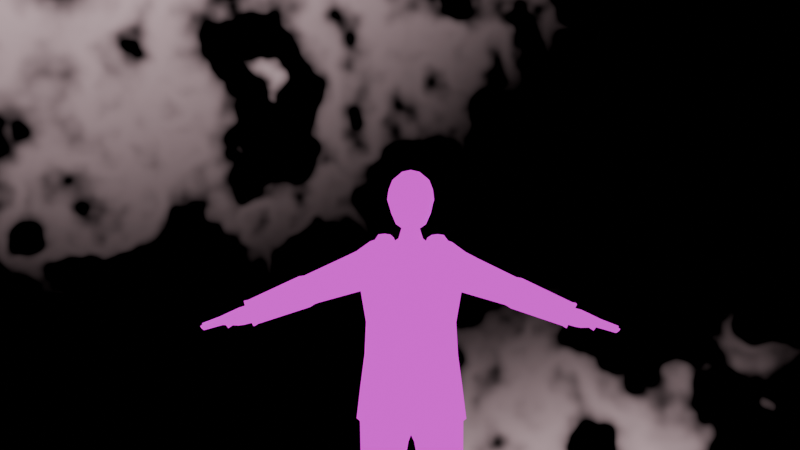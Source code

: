 # Source: tomodachi.blend  (saved by Blender 4.0.36; exported with 4.5.12 LTS)
import bpy
from mathutils import Matrix  # noqa: F401  (used for matrix-valued properties, if any)

bpy.ops.wm.read_factory_settings(use_empty=True)
scene = bpy.context.scene
scene.name = 'Scene'

# ---- collections
col_collection = bpy.data.collections.new('Collection'); scene.collection.children.link(col_collection)

# ---- images (referenced by path relative to the original .blend; pixels are not part of the script)
import os
ASSET_DIR = os.environ.get("B2B_ASSET_DIR", "")  # directory of the original .blend (textures are referenced by path, not embedded)
HERE = os.path.dirname(os.path.abspath(__file__))  # packed textures are extracted next to this script under _unpacked/

def load_image(name, relpath, width, height, colorspace="sRGB"):
    """Load a texture the original file referenced (path relative to the .blend, or extracted next to this script)."""
    p = next((c for c in (os.path.join(HERE, relpath), os.path.join(ASSET_DIR, relpath)) if relpath and os.path.exists(c)), "")
    if p:
        img = bpy.data.images.load(p, check_existing=True)
        img.name = name
    else:  # same state as the original file: an image datablock whose file is absent (Cycles renders it pink)
        img = bpy.data.images.new(name, width, height)
        img.source = "FILE"
        img.filepath = "//" + (relpath or name)
    img.colorspace_settings.name = colorspace
    return img
img_tex_tomodachi_m = load_image('tex_tomodachi_m', 'tex_tomodachi_m.png', 1024, 1024, 'sRGB')

# ---- materials (node trees are filled in below, after node groups)
mat_tex = bpy.data.materials.new('tex')
mat_tex.use_transparent_shadow = False

# ---- material node trees
mat_tex.use_nodes = True; mat_tex.node_tree.nodes.clear()
_N = mat_tex.node_tree.nodes; _L = mat_tex.node_tree.links
n0 = _N.new('ShaderNodeOutputMaterial'); n0.name = 'Material Output'; n0.location = (403, 154)
n1 = _N.new('ShaderNodeBsdfPrincipled'); n1.name = 'Principled BSDF'; n1.location = (36, 88)
n1.inputs[2].default_value = 1.0
n1.inputs[3].default_value = 1.45
n1.inputs[13].default_value = 0.0
n1.inputs[14].default_value = (1.0, 0.007223, 0.0, 1.0)
n2 = _N.new('ShaderNodeTexImage'); n2.name = 'Image Texture'; n2.location = (-323, 227)
n2.image = img_tex_tomodachi_m
n3 = _N.new('ShaderNodeEmission'); n3.name = 'Emission'; n3.location = (95, 289)
_L.new(n2.outputs[0], n3.inputs[0])
_L.new(n2.outputs[0], n1.inputs[0])
_L.new(n3.outputs[0], n0.inputs[0])
n0.is_active_output = True

# ---- world
world_world = bpy.data.worlds.new('World'); scene.world = world_world
world_world.use_nodes = True; world_world.node_tree.nodes.clear()
_N = world_world.node_tree.nodes; _L = world_world.node_tree.links
n0 = _N.new('ShaderNodeBackground'); n0.name = 'Background'; n0.location = (326, 138)
n1 = _N.new('ShaderNodeTexNoise'); n1.name = 'Noise Texture'; n1.location = (-411, 211)
n1.inputs[2].default_value = 8.7
n1.inputs[3].default_value = 3.2
n1.inputs[4].default_value = 0.48
n2 = _N.new('ShaderNodeOutputWorld'); n2.name = 'World Output'; n2.location = (523, 179)
n3 = _N.new('ShaderNodeValToRGB'); n3.name = 'Color Ramp'; n3.location = (29, 172)
while len(n3.color_ramp.elements) > 1: n3.color_ramp.elements.remove(n3.color_ramp.elements[-1])
n3.color_ramp.elements[0].position = 0.2255; n3.color_ramp.elements[0].color = (1.0, 0.7143, 0.7594, 1.0)
_e = n3.color_ramp.elements.new(0.6364); _e.color = (0.0, 0.0, 0.0, 1.0)
n4 = _N.new('ShaderNodeTexMagic'); n4.name = 'Magic Texture'; n4.location = (-213, 158)
_L.new(n0.outputs[0], n2.inputs[0])
_L.new(n3.outputs[0], n0.inputs[0])
_L.new(n4.outputs[0], n3.inputs[0])
_L.new(n1.outputs[0], n4.inputs[1])
n2.is_active_output = True
world_world.color = (0.05088, 0.05088, 0.05088)
world_world.use_sun_shadow = False
world_world.sun_shadow_jitter_overblur = 0.0

# ---- cameras
cam_camera = bpy.data.cameras.new('Camera')

# ---- meshes
me_cube_001 = bpy.data.meshes.new('Cube.001')
me_cube_001.from_pydata([(-0.1703, 0.2007, 5.754), (-0.168, 0.2146, 6.349), (0.2485, 0.166, 5.676), (0.2444, 0.1958, 6.258), (-0.2148, 0.1187, 5.737), (-0.2434, 0.0, 5.737), (-0.2498, 0.0, 6.379), (-0.2186, 0.1282, 6.39), (-0.2048, 0.2746, 6.185), (-0.2028, 0.2689, 6.05), (-0.1878, 0.2277, 5.841), (0.163, 0.1849, 5.645), (0.02192, 0.2212, 5.658), (-0.08825, 0.2112, 5.711), (-0.09239, 0.242, 6.385), (0.09315, 0.2751, 6.336), (0.1966, 0.246, 6.317), (0.2922, 0.1956, 6.088), (0.3022, 0.1922, 5.902), (0.28, 0.1831, 5.781), (0.274, 0.0, 5.602), (0.2711, 0.1046, 5.627), (0.3302, 0.1042, 6.227), (0.3427, 0.0, 6.234), (-0.296, 0.0, 5.83), (-0.3521, 0.0, 6.017), (-0.3444, 0.0, 6.188), (-0.2616, 0.1277, 5.828), (-0.3286, 0.1166, 6.008), (-0.3154, 0.1084, 6.185), (-0.06794, 0.2789, 5.839), (-0.04758, 0.3504, 6.076), (-0.04299, 0.3352, 6.201), (0.07709, 0.296, 5.823), (0.09853, 0.3415, 6.041), (0.09319, 0.3268, 6.191), (0.2012, 0.2279, 5.798), (0.2205, 0.2546, 5.954), (0.2109, 0.2526, 6.131), (0.3196, 0.1123, 5.751), (0.3454, 0.1145, 5.877), (0.3522, 0.09704, 6.099), (0.3339, 0.0, 5.73), (0.3647, 0.0, 5.846), (0.3613, 0.0, 6.099), (-0.1148, 0.1143, 5.675), (0.01171, 0.1207, 5.587), (0.1751, 0.1053, 5.563), (0.02604, 0.0, 5.562), (0.1737, 0.0, 5.524), (0.2433, 0.1206, 6.366), (0.1132, 0.1299, 6.463), (-0.07503, 0.1127, 6.49), (0.246, 0.0, 6.389), (0.1042, 0.0, 6.499), (-0.1117, 0.0, 6.498), (-0.1214, 0.0, 5.663), (0.3909, 0.0, 5.887), (0.352, 0.05726, 5.871)], [], [(24, 25, 28, 27), (25, 26, 29, 28), (26, 6, 7, 29), (29, 7, 1, 8), (28, 29, 8, 9), (27, 28, 9, 10), (4, 27, 10, 0), (5, 24, 27, 4), (30, 31, 34, 33), (31, 32, 35, 34), (33, 34, 37, 36), (34, 35, 38, 37), (0, 10, 30, 13), (10, 9, 31, 30), (9, 8, 32, 31), (8, 1, 14, 32), (32, 14, 15, 35), (35, 15, 16, 38), (38, 16, 3, 17), (37, 38, 17, 18), (36, 37, 18, 19), (11, 36, 19, 2), (12, 33, 36, 11), (13, 30, 33, 12), (39, 40, 58, 43, 42), (2, 19, 39, 21), (19, 18, 40, 39), (18, 17, 41, 40), (17, 3, 22, 41), (41, 22, 23, 44), (21, 39, 42, 20), (46, 47, 49, 48), (0, 13, 45, 4), (13, 12, 46, 45), (12, 11, 47, 46), (11, 2, 21, 47), (47, 21, 20, 49), (50, 51, 54, 53), (51, 52, 55, 54), (3, 16, 50, 22), (16, 15, 51, 50), (51, 14, 52), (52, 14, 7), (52, 7, 6, 55), (22, 50, 53, 23), (5, 4, 45, 56), (45, 46, 48, 56), (57, 58, 44), (40, 41, 44, 58), (58, 57, 43), (7, 14, 1), (15, 14, 51)])
me_cube_001.polygons.foreach_set('use_smooth', [True] * 52)
_uv = me_cube_001.uv_layers.new(name='UVMap')
_uv.uv.foreach_set('vector', [0.8716, 0.3262, 0.9091, 0.3145, 0.9111, 0.3372, 0.8788, 0.3515, 0.9091, 0.3145, 0.943, 0.3118, 0.9432, 0.3332, 0.9111, 0.3372, 0.943, 0.3118, 0.9848, 0.3179, 0.9853, 0.3444, 0.9432, 0.3332, 0.9432, 0.3332, 0.9853, 0.3444, 0.9771, 0.3635, 0.9457, 0.368, 0.9111, 0.3372, 0.9432, 0.3332, 0.9457, 0.368, 0.9233, 0.37, 0.8788, 0.3515, 0.9111, 0.3372, 0.9233, 0.37, 0.8858, 0.3738, 0.8598, 0.359, 0.8788, 0.3515, 0.8858, 0.3738, 0.8678, 0.3766, 0.8517, 0.3355, 0.8716, 0.3262, 0.8788, 0.3515, 0.8598, 0.359, 0.8887, 0.3974, 0.9315, 0.3982, 0.9281, 0.4228, 0.8894, 0.4239, 0.9315, 0.3982, 0.9525, 0.3961, 0.954, 0.4197, 0.9281, 0.4228, 0.8894, 0.4239, 0.9281, 0.4228, 0.9143, 0.4495, 0.8849, 0.45, 0.9281, 0.4228, 0.954, 0.4197, 0.9465, 0.4463, 0.9143, 0.4495, 0.8678, 0.3766, 0.8858, 0.3738, 0.8887, 0.3974, 0.8611, 0.3941, 0.8858, 0.3738, 0.9233, 0.37, 0.9315, 0.3982, 0.8887, 0.3974, 0.9233, 0.37, 0.9457, 0.368, 0.9525, 0.3961, 0.9315, 0.3982, 0.9457, 0.368, 0.9771, 0.3635, 0.9868, 0.3774, 0.9525, 0.3961, 0.9525, 0.3961, 0.9868, 0.3774, 0.9834, 0.4171, 0.954, 0.4197, 0.954, 0.4197, 0.9834, 0.4171, 0.9828, 0.4397, 0.9465, 0.4463, 0.9465, 0.4463, 0.9828, 0.4397, 0.973, 0.4555, 0.94, 0.4653, 0.9143, 0.4495, 0.9465, 0.4463, 0.94, 0.4653, 0.9055, 0.4685, 0.8849, 0.45, 0.9143, 0.4495, 0.9055, 0.4685, 0.8827, 0.4672, 0.8528, 0.4477, 0.8849, 0.45, 0.8827, 0.4672, 0.8609, 0.465, 0.8537, 0.4176, 0.8894, 0.4239, 0.8849, 0.45, 0.8528, 0.4477, 0.8611, 0.3941, 0.8887, 0.3974, 0.8894, 0.4239, 0.8537, 0.4176, 0.8763, 0.4826, 0.9008, 0.4851, 0.8991, 0.4965, 0.8933, 0.5079, 0.8691, 0.5043, 0.8609, 0.465, 0.8827, 0.4672, 0.8763, 0.4826, 0.8499, 0.4778, 0.8827, 0.4672, 0.9055, 0.4685, 0.9008, 0.4851, 0.8763, 0.4826, 0.9055, 0.4685, 0.94, 0.4653, 0.9435, 0.4872, 0.9008, 0.4851, 0.94, 0.4653, 0.973, 0.4555, 0.9688, 0.4818, 0.9435, 0.4872, 0.9435, 0.4872, 0.9688, 0.4818, 0.9727, 0.5029, 0.9451, 0.5062, 0.8499, 0.4778, 0.8763, 0.4826, 0.8691, 0.5043, 0.8408, 0.4978, 0.8592, 0.5603, 0.8268, 0.5511, 0.8284, 0.5276, 0.861, 0.5338, 0.9018, 0.5961, 0.8819, 0.5919, 0.8903, 0.5703, 0.9143, 0.5795, 0.8819, 0.5919, 0.8559, 0.5861, 0.8592, 0.5603, 0.8903, 0.5703, 0.8559, 0.5861, 0.8258, 0.5755, 0.8268, 0.5511, 0.8592, 0.5603, 0.8258, 0.5755, 0.8055, 0.5741, 0.803, 0.5564, 0.8268, 0.5511, 0.8268, 0.5511, 0.803, 0.5564, 0.8011, 0.5327, 0.8284, 0.5276, 0.8927, 0.2156, 0.8969, 0.1822, 0.9256, 0.179, 0.9195, 0.2183, 0.8969, 0.1822, 0.8988, 0.144, 0.9209, 0.1323, 0.9256, 0.179, 0.8669, 0.2284, 0.8624, 0.2084, 0.8927, 0.2156, 0.8853, 0.2509, 0.8624, 0.2084, 0.8562, 0.1849, 0.8969, 0.1822, 0.8927, 0.2156, 0.8969, 0.1822, 0.8633, 0.1426, 0.8988, 0.144, 0.8988, 0.144, 0.8633, 0.1426, 0.8834, 0.1102, 0.8988, 0.144, 0.8834, 0.1102, 0.9078, 0.09457, 0.9209, 0.1323, 0.8853, 0.2509, 0.8927, 0.2156, 0.9195, 0.2183, 0.9081, 0.2579, 0.928, 0.5564, 0.9143, 0.5795, 0.8903, 0.5703, 0.8984, 0.5462, 0.8903, 0.5703, 0.8592, 0.5603, 0.861, 0.5338, 0.8984, 0.5462, 0.9027, 0.5104, 0.8991, 0.4965, 0.9451, 0.5062, 0.9008, 0.4851, 0.9435, 0.4872, 0.9451, 0.5062, 0.8991, 0.4965, 0.8991, 0.4965, 0.9027, 0.5104, 0.8933, 0.5079, 0.9853, 0.3444, 0.9868, 0.3774, 0.9771, 0.3635, 0.8562, 0.1849, 0.8633, 0.1426, 0.8969, 0.1822])
me_cube_001.materials.append(mat_tex)
me_cube_001.use_paint_bone_selection = False
me_cube_001.use_paint_mask = True
me_cube_001.update()
me_cube_002 = bpy.data.meshes.new('Cube.002')
me_cube_002.from_pydata([(-0.4788, 0.5475, 2.713), (-0.4481, 0.5095, 5.16), (0.4514, 0.5528, 2.8), (0.1689, 0.6498, 5.193), (-0.5952, 0.1865, 2.713), (-0.6249, 0.0, 2.712), (-0.5476, 0.0, 5.245), (-0.5268, 0.1802, 5.24), (-0.3848, 0.4497, 4.622), (-0.3345, 0.4612, 4.172), (-0.3484, 0.4636, 3.704), (0.2655, 0.6962, 2.8), (-0.04408, 0.7562, 2.806), (-0.2914, 0.6236, 2.735), (-0.3643, 0.7004, 5.185), (-0.2046, 0.7066, 5.356), (0.0529, 0.7927, 5.221), (0.2689, 0.5578, 4.669), (0.2987, 0.4746, 4.198), (0.3144, 0.4795, 3.707), (0.5119, 0.2382, 2.801), (0.2613, 0.2973, 5.245), (-0.5187, 0.0, 3.702), (-0.5095, 0.0, 4.144), (-0.4991, 0.0, 4.615), (-0.4831, 0.1859, 3.703), (-0.4716, 0.1856, 4.157), (-0.4805, 0.2095, 4.621), (-0.1962, 0.5861, 3.703), (-0.1966, 0.5891, 4.193), (-0.2465, 0.6595, 4.729), (-0.00532, 0.6577, 3.698), (-0.0314, 0.6427, 4.181), (-0.09072, 0.7351, 4.716), (0.1789, 0.5918, 3.703), (0.1517, 0.6046, 4.192), (0.06048, 0.7515, 4.775), (0.4397, 0.1941, 3.707), (0.4177, 0.217, 4.196), (0.3954, 0.2272, 4.633), (0.4474, 0.0, 3.708), (0.4198, 0.0, 4.19), (-0.4272, 0.2675, 3.021), (-0.4104, 0.0, 3.022), (-0.3987, 0.3158, 3.153), (0.08118, 0.2998, 5.472), (-0.1782, 0.2472, 5.526), (-0.3656, 0.2383, 5.442), (-0.3833, 0.0, 5.47), (-0.4106, 0.508, 3.294), (0.3964, 0.5016, 3.321), (-0.5497, 0.1862, 3.272), (-0.5792, 0.0, 3.263), (0.2185, 0.6436, 3.286), (-0.03422, 0.7083, 3.271), (-0.2507, 0.6088, 3.287), (0.4942, 0.0, 3.307), (0.4985, 0.1977, 3.312), (-0.4324, 0.4858, 4.855), (0.229, 0.6065, 4.947), (-0.55, 0.0, 4.867), (-0.53, 0.1882, 4.872), (-0.288, 0.6582, 4.983), (0.1369, 0.742, 4.992), (0.3853, 0.2272, 4.887), (-0.5696, 0.3538, 2.712), (-0.4872, 0.3147, 5.199), (0.496, 0.4099, 2.801), (0.2259, 0.5078, 5.189), (-0.4347, 0.3527, 4.624), (-0.4179, 0.3345, 4.166), (-0.4314, 0.3352, 3.704), (0.3903, 0.3551, 3.707), (0.3629, 0.3702, 4.198), (0.3598, 0.4215, 4.635), (-0.3232, 0.4762, 3.015), (-0.06003, 0.5884, 3.023), (0.2245, 0.5077, 3.025), (0.05926, 0.5967, 5.372), (-0.1866, 0.5065, 5.431), (-0.3534, 0.413, 5.328), (0.4531, 0.3771, 3.315), (-0.5031, 0.35, 3.284), (0.3491, 0.4553, 4.885), (-0.4814, 0.3391, 4.862), (-0.3926, 1.533, 4.851), (-0.243, 1.555, 4.944), (-0.05929, 1.513, 4.869), (-0.338, 1.422, 4.532), (-0.1933, 1.385, 4.489), (-0.05356, 1.399, 4.542), (-0.4006, 1.478, 4.681), (-0.01388, 1.447, 4.689), (-0.3509, 2.34, 4.47), (-0.2255, 2.354, 4.558), (-0.06977, 2.334, 4.49), (-0.3076, 2.217, 4.22), (-0.1858, 2.184, 4.185), (-0.06818, 2.202, 4.227), (-0.3594, 2.274, 4.342), (-0.03367, 2.255, 4.347), (-0.3203, 2.29, 4.438), (-0.2259, 2.301, 4.504), (-0.1086, 2.285, 4.453), (-0.2877, 2.198, 4.25), (-0.1958, 2.17, 4.225), (-0.1074, 2.186, 4.255), (-0.3267, 2.24, 4.342), (-0.08141, 2.226, 4.345), (-0.3128, 2.383, 4.407), (-0.2233, 2.394, 4.469), (-0.112, 2.379, 4.421), (-0.282, 2.296, 4.228), (-0.1947, 2.269, 4.204), (-0.1109, 2.285, 4.233), (-0.3189, 2.337, 4.315), (-0.08623, 2.323, 4.318), (-0.3715, 2.46, 4.377), (-0.2331, 2.455, 4.444), (-0.05751, 2.448, 4.392), (-0.3168, 2.392, 4.211), (-0.1798, 2.365, 4.185), (-0.04913, 2.373, 4.216), (-0.3774, 2.426, 4.303), (-0.0139, 2.395, 4.283), (-0.3562, 2.736, 4.265), (-0.2176, 2.733, 4.299), (-0.07351, 2.72, 4.261), (-0.2846, 2.7, 4.196), (-0.1593, 2.66, 4.192), (-0.03162, 2.674, 4.17), (-0.361, 2.713, 4.217), (0.0032, 2.691, 4.213), (-0.07789, 2.819, 4.152), (-0.05327, 2.521, 4.354), (-0.229, 2.527, 4.4), (-0.1747, 2.448, 4.174), (-0.06841, 2.502, 4.201), (0.005214, 2.526, 4.26), (-0.3672, 2.534, 4.341), (-0.3119, 2.473, 4.196), (-0.3727, 2.504, 4.278), (0.1273, 2.537, 4.174), (0.1056, 2.481, 4.092), (0.03979, 2.531, 4.089), (0.06109, 2.584, 4.161), (0.1525, 2.623, 4.099), (0.1485, 2.561, 4.018), (0.08377, 2.561, 4.044), (0.07082, 2.629, 4.1), (0.2881, 0.2805, 5.236), (0.4051, 0.06283, 4.613), (0.3845, 0.1352, 4.893), (0.4046, 0.0, 4.44), (-0.242, 0.2442, 5.497), (0.2503, 0.2337, 5.162), (0.2533, 0.0, 5.309), (0.39, 0.01893, 4.502), (0.3873, 0.0, 4.353), (0.4263, 0.0, 4.168), (0.3829, 0.0, 4.672), (0.06399, 0.2796, 5.36), (-0.1755, 0.2283, 5.477), (0.1712, 0.0, 5.376), (-0.2814, 0.0, 5.522), (-0.3772, 0.0, 5.416), (0.3748, 0.05517, 4.68), (-0.2383, 0.225, 5.446), (0.3094, 0.3025, 5.232), (0.3449, 0.4288, 5.141), (0.4581, 0.1315, 4.542), (0.4037, 0.3143, 4.901), (0.1369, 0.3831, 5.463), (0.3062, 0.4455, 5.251), (-0.1881, 0.302, 5.534), (-0.2618, 0.2367, 5.506), (-0.4029, 0.0, 5.488), (-0.3511, 0.2738, 3.104), (0.2697, 0.2825, 3.109), (-0.3931, 0.0, 3.103), (0.2307, 0.3148, 3.193), (0.3013, 0.0, 3.109), (-0.2668, 0.4546, 3.107), (-0.05537, 0.5327, 3.109), (0.1755, 0.469, 3.11), (0.2181, 0.1079, 3.188), (-0.3186, 0.4936, 3.155), (-0.07436, 0.6021, 3.185), (0.1451, 0.5172, 3.191), (0.2167, 0.0, 3.186), (0.2673, 0.1213, 2.605), (-0.2896, 0.3311, 2.287), (0.3433, 0.376, 2.396), (0.2401, 0.1492, 2.413), (-0.2029, 0.5709, 2.278), (0.06783, 0.695, 2.362), (0.2528, 0.5764, 2.415), (-0.1562, 0.03884, 2.505), (-0.1544, 0.06758, 2.343), (0.04786, 0.09588, 2.345), (-0.2556, 0.3403, 1.471), (0.3023, 0.3829, 1.433), (0.1659, 0.1706, 1.442), (-0.1794, 0.5618, 1.465), (0.02135, 0.6415, 1.469), (0.1789, 0.5682, 1.445), (-0.1157, 0.09621, 1.479), (0.01567, 0.1141, 1.443), (0.5215, 0.004989, 2.8), (-0.2855, 0.341, 1.24), (0.3023, 0.3829, 1.19), (0.1659, 0.1706, 1.199), (-0.2093, 0.5624, 1.233), (0.02135, 0.6415, 1.226), (0.1789, 0.5682, 1.202), (-0.1157, 0.09621, 1.236), (0.01567, 0.1141, 1.2), (-0.4011, 0.3345, 0.1123), (0.2514, 0.3821, 0.1072), (0.0991, 0.1494, 0.09899), (-0.3183, 0.5751, 0.1114), (-0.05799, 0.662, 0.1039), (0.1133, 0.5815, 0.09899), (-0.2069, 0.06867, 0.09899), (-0.07185, 0.12, 0.09899), (-0.2982, 0.3384, 0.1746), (0.1867, 0.3463, 0.1746), (0.06568, 0.1918, 0.1746), (-0.2324, 0.5295, 0.1746), (-0.05974, 0.6069, 0.1746), (0.07693, 0.5351, 0.1746), (-0.1774, 0.1276, 0.1746), (-0.07015, 0.1684, 0.1746), (-0.2982, 0.3384, 0.05899), (0.1867, 0.3463, 0.05902), (0.06568, 0.1918, 0.05902), (-0.2324, 0.5295, 0.05899), (-0.05974, 0.6069, 0.05899), (0.07693, 0.5351, 0.05902), (-0.1774, 0.1276, 0.05899), (-0.07015, 0.1684, 0.05899), (-0.2982, 0.3384, -0.1827), (0.03373, 0.332, -0.1831), (0.06568, 0.1918, -0.1827), (-0.2324, 0.5295, -0.1827), (-0.05974, 0.6069, -0.1827), (-0.03364, 0.4992, -0.1831), (-0.1774, 0.1276, -0.1827), (-0.07015, 0.1684, -0.1827), (0.6095, 0.5289, -0.0555), (0.669, 0.3918, -0.0555), (0.4728, 0.5908, -0.0555), (0.5975, 0.2845, -0.0555), (0.6095, 0.5609, -0.1826), (0.669, 0.3918, -0.1826), (0.4728, 0.6327, -0.1826), (0.5975, 0.2464, -0.1826), (0.09107, 0.507, -0.1862), (0.09041, 0.6214, -0.1866), (0.2205, 0.2341, 0.02962), (0.2773, 0.3728, 0.03892), (0.2205, 0.1907, -0.1866), (0.2082, 0.5023, 0.03428), (0.1611, 0.3446, -0.1862), (0.09041, 0.5817, 0.02959), (0.06568, 0.1918, -0.1366), (-0.07015, 0.1684, -0.1366), (-0.2982, 0.3384, -0.1366), (-0.1774, 0.1276, -0.1366), (-0.05974, 0.6069, -0.1366), (-0.2324, 0.5295, -0.1366), (0.5975, 0.2536, -0.1584), (0.6095, 0.5548, -0.1584), (0.4728, 0.6247, -0.1584), (0.669, 0.3918, -0.1584), (0.09041, 0.6138, -0.1454), (0.2205, 0.199, -0.1454), (0.03373, 0.332, -0.1469), (-0.03364, 0.4992, -0.1469), (0.09107, 0.507, -0.15), (0.1611, 0.3446, -0.15), (-0.2064, 0.157, 5.511), (0.09095, 0.1277, 5.395), (-0.07042, 0.181, 5.473), (-0.1973, 0.0, 5.693), (-0.1079, 0.1325, 5.662), (-0.007378, 0.1198, 5.6), (0.0673, 0.08607, 5.557), (0.08478, 0.0, 5.57), (-0.1614, 0.0, 5.782), (-0.08126, 0.1201, 5.754), (0.008863, 0.1088, 5.698), (0.07581, 0.07857, 5.658), (0.09164, 0.0, 5.67), (-0.1411, 2.524, 4.377), (-0.01913, 2.955, 4.144), (-0.007331, 2.918, 4.093), (0.02661, 2.926, 4.114), (-0.04598, 2.961, 4.116), (-0.09109, 2.682, 4.21), (-0.2532, 2.965, 4.14), (-0.1537, 2.987, 4.152), (-0.202, 2.954, 4.09), (-0.1105, 2.955, 4.074), (-0.2561, 2.95, 4.109), (-0.07477, 2.992, 4.115), (-0.06282, 2.975, 4.085), (-0.1878, 2.852, 4.23), (-0.3081, 2.843, 4.207), (-0.246, 2.819, 4.147), (-0.1369, 2.803, 4.134), (-0.3121, 2.824, 4.167), (-0.0741, 2.847, 4.193), (0.01491, 2.808, 4.163), (-0.04632, 2.838, 4.202), (-0.01948, 2.796, 4.131), (-0.06853, 2.821, 4.163), (-0.2423, 1.704, 4.895), (-0.04922, 1.663, 4.815), (-0.04378, 1.537, 4.473), (-0.1906, 1.521, 4.419), (-0.001912, 1.589, 4.627), (-0.408, 1.621, 4.619), (-0.3425, 1.56, 4.463), (-0.3993, 1.682, 4.795), (-0.04113, 1.465, 4.5), (-0.01824, 1.525, 4.652), (-0.04699, 1.59, 4.85), (-0.2442, 1.631, 4.932), (-0.3464, 1.487, 4.491), (-0.4047, 1.608, 4.831), (-0.1911, 1.447, 4.445), (-0.4134, 1.548, 4.65), (0.1659, 0.1706, 1.32), (0.3023, 0.3829, 1.311), (0.02135, 0.6415, 1.347), (-0.1794, 0.5618, 1.344), (0.1789, 0.5682, 1.323), (0.01567, 0.1141, 1.322), (-0.2556, 0.3403, 1.35), (-0.1157, 0.09621, 1.357), (0.04611, 0.06715, 2.506), (0.3053, 0.0, 2.754), (-0.2678, 0.0, 2.621), (-0.08467, 0.0, 2.605), (-0.2479, 0.5732, 2.491), (0.03988, 0.7033, 2.599), (0.3654, 0.3739, 2.635), (-0.3318, 0.3334, 2.464), (0.2646, 0.589, 2.64), (-0.2797, 0.5748, 2.641), (0.378, 0.3421, 2.797), (0.273, 0.5979, 2.799), (0.02017, 0.7091, 2.766), (-0.3616, 0.335, 2.589), (0.3173, 0.06937, 2.794), (0.3216, 0.0, 2.796), (-0.3606, 0.0, 3.154), (-0.4092, 0.334, 0.05883), (0.2594, 0.3818, 0.05337), (0.1034, 0.1444, 0.0452), (-0.3244, 0.5806, 0.05789), (-0.05837, 0.6797, 0.0452), (0.1179, 0.5871, 0.0452), (-0.2102, 0.06158, 0.0452), (-0.07179, 0.1142, 0.0452), (0.1243, 0.1347, 0.2653), (-0.05833, 0.09824, 0.2655), (-0.412, 0.3337, 0.2844), (-0.2046, 0.04791, 0.2714), (0.1395, 0.5992, 0.2658), (-0.04466, 0.6865, 0.2739), (-0.323, 0.5924, 0.2824), (0.288, 0.382, 0.2705), (-0.05299, 0.1176, 0.3289), (-0.1879, 0.07311, 0.3364), (-0.0408, 0.6592, 0.3383), (-0.2961, 0.5735, 0.3457), (0.2648, 0.3832, 0.333), (0.1144, 0.1529, 0.3286), (-0.3779, 0.3358, 0.348), (0.1284, 0.5798, 0.3293), (0.2093, 0.08908, 5.275), (0.2755, 0.0, 5.304), (0.2713, 0.1538, 5.206), (-0.2114, 0.8475, 5.292), (-0.216, 0.9487, 5.242), (0.03684, 0.8959, 5.171), (-0.3683, 0.8195, 5.138), (0.02551, 0.9686, 5.135), (-0.3712, 0.9036, 5.104), (-0.2191, 1.02, 5.207), (-0.2573, 0.7493, 4.706), (-0.3012, 0.7548, 4.947), (0.04705, 0.8279, 4.748), (0.1191, 0.825, 4.956), (-0.1028, 0.8116, 4.69), (0.1057, 0.4769, 5.463), (0.2917, 0.5569, 5.257), (-0.2194, 0.3712, 5.506), (-0.29, 0.3016, 5.486), (-0.4331, 0.0, 5.442), (0.3572, 0.5124, 5.076), (0.4363, 0.2412, 4.578), (0.3898, 0.415, 4.885), (0.3152, 0.1688, 4.972), (0.283, 0.0, 5.178), (-0.2876, 0.5228, 2.859), (0.3362, 0.3344, 2.909), (0.2367, 0.575, 2.91), (-0.01651, 0.6936, 2.903), (-0.3786, 0.3262, 2.848), (0.2891, 0.08028, 2.906), (0.2919, 0.0, 2.907), (-0.3103, 0.0, 2.865), (-0.3539, 2.396, 4.45), (-0.3555, 2.379, 4.46), (-0.2237, 2.412, 4.542), (-0.2244, 2.394, 4.551), (-0.06156, 2.372, 4.48), (-0.0616, 2.39, 4.471), (-0.3103, 2.251, 4.198), (-0.3094, 2.267, 4.189), (-0.1829, 2.216, 4.161), (-0.1824, 2.233, 4.152), (-0.05952, 2.252, 4.196), (-0.0599, 2.235, 4.205), (-0.3644, 2.31, 4.325), (-0.3633, 2.326, 4.316), (-0.02351, 2.307, 4.321), (-0.02381, 2.29, 4.33), (-0.4765, 0.5462, 2.733), (0.4496, 0.5511, 2.818), (-0.5937, 0.1865, 2.731), (-0.6234, 0.0, 2.731), (0.264, 0.6945, 2.816), (-0.04375, 0.7546, 2.821), (-0.29, 0.6231, 2.753), (0.5114, 0.2368, 2.818), (-0.5673, 0.3536, 2.731), (0.4946, 0.4088, 2.819), (0.5217, 0.0, 2.816), (0.4469, 0.01114, 3.708), (0.4195, 0.01212, 4.228), (0.4941, 0.01129, 3.307), (0.521, 0.01608, 2.816), (0.3913, 0.4041, 4.886), (0.4387, 0.2293, 4.574), (0.3559, 0.5033, 5.083), (0.4274, 0.006432, 4.191), (0.4253, 0.0, 4.18), (0.2937, 0.5421, 5.256), (0.1099, 0.4645, 5.463), (-0.2862, 0.293, 5.488), (-0.4291, 0.0, 5.448), (-0.2153, 0.362, 5.509), (0.3479, 0.4231, 5.129), (0.358, 0.5101, 5.071), (0.3577, 0.4984, 5.073), (0.2989, 0.4428, 5.26), (0.2838, 0.5535, 5.266), (0.2858, 0.5387, 5.265), (0.4046, 0.00503, 4.454), (0.3387, 0.388, 2.397), (0.299, 0.3948, 1.312), (0.2991, 0.3947, 1.433), (0.2568, 0.3971, 0.3333), (0.299, 0.3949, 1.19)], [], [(22, 23, 26, 25), (23, 24, 27, 26), (60, 6, 7, 61), (84, 66, 1, 58), (70, 69, 8, 9), (71, 70, 9, 10), (82, 71, 10, 49), (52, 22, 25, 51), (28, 29, 32, 31), (29, 30, 33, 32), (31, 32, 35, 34), (32, 33, 36, 35), (49, 10, 28, 55), (10, 9, 29, 28), (9, 8, 30, 29), (58, 1, 14, 62), (393, 390, 85, 91), (389, 395, 92, 87), (63, 16, 3, 59), (35, 36, 17, 18), (34, 35, 18, 19), (53, 34, 19, 50), (54, 31, 34, 53), (55, 28, 31, 54), (442, 443, 41, 40), (38, 39, 151, 462, 153, 41, 443), (81, 72, 37, 57), (72, 73, 38, 37), (73, 74, 39, 38), (83, 68, 21, 64), (64, 21, 150, 152), (444, 442, 40, 56), (183, 184, 188, 187), (182, 186, 44, 177), (65, 75, 42, 4), (20, 181, 178, 67), (4, 42, 43, 5), (46, 154, 167, 162), (151, 152, 166, 157), (68, 78, 45, 21), (78, 79, 46, 45), (79, 80, 47, 154, 46), (80, 66, 7, 47), (47, 7, 6, 48), (21, 45, 150), (440, 81, 57, 438), (437, 55, 54, 436), (436, 54, 53, 435), (435, 53, 50, 432), (431, 49, 55, 437), (434, 52, 51, 433), (439, 82, 49, 431), (39, 64, 152, 151), (74, 83, 64, 39), (36, 63, 59, 17), (394, 396, 89, 90), (15, 385, 14), (8, 58, 62, 30), (69, 84, 58, 8), (24, 60, 61, 27), (27, 61, 84, 69), (17, 59, 83, 74), (433, 51, 82, 439), (432, 50, 81, 440), (14, 1, 66, 80), (15, 14, 80, 79), (16, 15, 79, 78), (3, 16, 78, 68), (11, 2, 67, 77), (12, 11, 77, 76), (13, 12, 76, 75), (0, 13, 75, 65), (59, 3, 68, 83), (18, 17, 74, 73), (19, 18, 73, 72), (50, 19, 72, 81), (51, 25, 71, 82), (25, 26, 70, 71), (26, 27, 69, 70), (61, 7, 66, 84), (323, 322, 99, 96), (321, 319, 98, 100), (317, 318, 95, 94), (319, 320, 97, 98), (16, 385, 15), (395, 394, 90, 92), (392, 393, 91, 88), (396, 392, 88, 89), (428, 415, 101, 107), (99, 93, 416, 427), (424, 422, 104, 105), (93, 94, 418, 416), (320, 323, 96, 97), (324, 317, 94, 93), (318, 321, 100, 95), (322, 324, 93, 99), (429, 425, 106, 108), (420, 429, 108, 103), (425, 424, 105, 106), (422, 428, 107, 104), (108, 106, 114, 116), (417, 420, 103, 102), (96, 99, 427, 421), (98, 97, 423, 426), (94, 95, 419, 418), (95, 100, 430, 419), (97, 96, 421, 423), (100, 98, 426, 430), (114, 113, 121, 122), (101, 102, 110, 109), (105, 104, 112, 113), (107, 101, 109, 115), (104, 107, 115, 112), (102, 103, 111, 110), (106, 105, 113, 114), (103, 108, 116, 111), (127, 294, 134), (111, 116, 124, 119), (116, 114, 122, 124), (109, 110, 118, 117), (113, 112, 120, 121), (115, 109, 117, 123), (112, 115, 123, 120), (110, 111, 119, 118), (137, 136, 129, 130), (134, 138, 132, 127), (138, 137, 130, 132), (139, 135, 126, 125), (136, 140, 128, 129), (141, 139, 125, 131), (140, 141, 131, 128), (120, 123, 141, 140), (123, 117, 139, 141), (121, 120, 140, 136), (117, 118, 135, 139), (124, 122, 143, 142), (119, 124, 138, 134), (122, 121, 136, 137), (118, 119, 134, 294, 135), (144, 145, 149, 148), (122, 137, 144, 143), (137, 138, 145, 144), (138, 124, 142, 145), (146, 147, 148, 149), (143, 144, 148, 147), (145, 142, 146, 149), (142, 143, 147, 146), (153, 462, 151, 157, 159, 450), (45, 46, 162, 161), (48, 154, 47), (154, 48, 165, 167), (152, 150, 155, 405, 166), (161, 162, 281, 283, 282), (162, 167, 165, 164, 281), (159, 157, 158), (157, 166, 160, 158), (150, 45, 161, 155), (150, 456, 169, 168), (151, 170, 171, 152), (151, 462, 449, 170), (150, 168, 173, 459), (45, 172, 174, 46), (174, 175, 154, 46), (176, 48, 154, 175), (75, 76, 183, 182), (43, 42, 177, 179), (76, 77, 184, 183), (75, 182, 177, 42), (182, 183, 187, 186), (184, 178, 180, 188), (185, 181, 189), (193, 190, 341, 199), (181, 185, 180, 178), (190, 342, 344, 341), (345, 346, 195, 194), (347, 190, 193, 192), (353, 352, 349, 346), (345, 194, 191, 348), (349, 347, 463, 196), (346, 349, 196, 195), (352, 351, 347, 349), (199, 341, 197, 198), (341, 344, 343, 197), (350, 345, 348, 354), (196, 463, 465, 205), (198, 206, 207, 199), (195, 196, 205, 204), (194, 203, 200, 191), (199, 207, 202, 193), (198, 191, 200, 206), (192, 193, 202, 201), (194, 195, 204, 203), (445, 444, 56, 441), (334, 333, 211, 210), (203, 204, 335), (337, 464, 467, 214), (338, 216, 211, 333), (335, 337, 214, 213), (340, 215, 216, 338), (367, 224, 219, 366), (369, 368, 217, 223), (371, 370, 222, 221), (372, 220, 217, 368), (369, 223, 224, 367), (373, 366, 219, 218), (372, 371, 221, 220), (370, 373, 218, 222), (220, 228, 225, 217), (223, 231, 232, 224), (218, 219, 227, 226), (220, 221, 229, 228), (222, 218, 226, 230), (224, 232, 227, 219), (223, 217, 225, 231), (221, 222, 230, 229), (229, 230, 238, 237), (228, 236, 233, 225), (231, 239, 240, 232), (226, 227, 235, 234), (228, 229, 237, 236), (230, 226, 234, 238), (232, 240, 235, 227), (231, 225, 233, 239), (266, 248, 243, 265), (268, 267, 241, 247), (276, 261, 256, 271), (270, 244, 241, 267), (268, 247, 248, 266), (260, 259, 252, 250), (270, 269, 245, 244), (257, 258, 255, 253), (273, 272, 253, 255), (274, 271, 256, 254), (272, 274, 254, 253), (262, 260, 250, 249), (261, 263, 254, 256), (275, 264, 251, 273), (263, 257, 253, 254), (264, 262, 249, 251), (237, 238, 262, 264), (269, 237, 264, 275), (238, 234, 260, 262), (234, 235, 259, 260), (257, 263, 280, 279), (243, 248, 247, 241, 242), (242, 241, 244, 245, 246), (235, 265, 276, 259), (258, 275, 273, 255), (249, 250, 274, 272), (250, 252, 271, 274), (251, 249, 272, 273), (236, 237, 269, 270), (239, 268, 266, 240), (236, 270, 267, 233), (259, 276, 271, 252), (239, 233, 267, 268), (240, 266, 265, 235), (242, 246, 278, 277), (246, 245, 269, 278), (242, 277, 265, 243), (263, 261, 276, 280), (258, 257, 279, 275), (275, 279, 278, 269), (277, 278, 279, 280), (276, 265, 277, 280), (284, 285, 281, 164), (283, 281, 285, 286), (282, 283, 286, 287), (163, 282, 287, 288), (285, 284, 289, 290), (287, 286, 291, 292), (288, 287, 292, 293), (286, 285, 290, 291), (181, 20, 208), (67, 178, 184, 77), (126, 135, 294, 127), (314, 313, 297, 295), (313, 315, 296, 297), (314, 295, 298, 316), (315, 316, 298, 296), (296, 298, 295, 297), (126, 127, 312, 307), (130, 129, 299), (312, 133, 306, 305), (308, 307, 301, 300), (310, 309, 302, 303), (133, 310, 303, 306), (311, 308, 300, 304), (309, 311, 304, 302), (307, 312, 305, 301), (303, 302, 304, 300, 301, 305, 306), (128, 131, 311, 309), (131, 125, 308, 311), (299, 129, 310, 133), (129, 128, 309, 310), (125, 126, 307, 308), (127, 299, 133, 312), (130, 299, 316, 315), (127, 314, 316, 299), (132, 130, 315, 313), (127, 132, 313, 314), (332, 330, 324, 322), (330, 328, 317, 324), (331, 329, 323, 320), (89, 331, 325, 90), (331, 320, 319, 325), (92, 327, 87), (329, 332, 322, 323), (327, 321, 318), (325, 92, 90), (321, 325, 319), (327, 92, 326), (326, 321, 327), (326, 92, 325), (325, 321, 326), (88, 91, 332, 329), (89, 88, 329, 331), (85, 86, 328, 330), (91, 85, 330, 332), (327, 318, 317, 328), (86, 87, 327, 328), (206, 340, 338, 207), (204, 205, 337, 335), (207, 338, 333, 202), (205, 465, 464, 337), (201, 202, 333, 334), (213, 212, 335), (206, 200, 340), (215, 340, 209), (339, 340, 200), (209, 340, 339), (336, 203, 335), (336, 335, 212), (200, 203, 336, 339), (209, 339, 336, 212), (351, 355, 190, 347), (350, 353, 346, 345), (407, 410, 353, 350), (408, 412, 355, 351), (407, 350, 354, 411), (409, 408, 351, 352), (410, 409, 352, 353), (190, 355, 342), (355, 356, 342), (413, 356, 355, 412), (348, 191, 198, 197), (197, 343, 354, 348), (414, 411, 354, 343), (179, 177, 44, 357), (218, 359, 363, 222), (219, 224, 365, 360), (217, 358, 364, 223), (222, 363, 362, 221), (217, 220, 361, 358), (224, 223, 364, 365), (219, 360, 359, 218), (221, 362, 361, 220), (377, 376, 371, 372), (378, 379, 366, 373), (375, 369, 367, 374), (377, 372, 368, 380), (376, 381, 370, 371), (375, 380, 368, 369), (374, 367, 366, 379), (216, 374, 379, 211), (215, 209, 380, 375), (213, 214, 381, 376), (212, 377, 380, 209), (215, 375, 374, 216), (210, 211, 379, 378), (212, 213, 376, 377), (214, 467, 466, 381), (163, 156, 282), (156, 382, 384, 383), (282, 383, 384, 161), (156, 383, 282), (382, 161, 384), (155, 161, 382), (386, 388, 14, 385), (386, 385, 16, 387), (391, 386, 387, 389), (391, 390, 388, 386), (16, 63, 387), (62, 14, 388), (86, 85, 390, 391), (86, 391, 389, 87), (33, 30, 392, 396), (30, 62, 393, 392), (63, 36, 394, 395), (36, 33, 396, 394), (387, 63, 395, 389), (62, 388, 390, 393), (461, 451, 398, 460), (454, 453, 400, 401), (455, 399, 400, 453), (455, 452, 397, 399), (447, 403, 404, 446), (458, 446, 404, 457), (170, 449, 447), (156, 406, 382), (160, 166, 406), (382, 406, 405, 155), (166, 405, 406), (292, 291, 290, 289, 293), (357, 44, 411, 414), (189, 413, 412, 185), (187, 188, 409, 410), (188, 180, 408, 409), (186, 407, 411, 44), (180, 185, 412, 408), (186, 187, 410, 407), (424, 425, 426, 423), (422, 424, 423, 421), (418, 419, 420, 417), (416, 418, 417, 415), (428, 422, 421, 427), (430, 426, 425, 429), (415, 428, 427, 416), (419, 430, 429, 420), (415, 417, 102, 101), (208, 445, 441), (2, 432, 440, 67), (4, 433, 439, 65), (65, 439, 431, 0), (5, 434, 433, 4), (0, 431, 437, 13), (11, 435, 432, 2), (12, 436, 435, 11), (13, 437, 436, 12), (67, 440, 438, 20), (20, 438, 445, 208), (438, 57, 444, 445), (57, 37, 442, 444), (37, 38, 443, 442), (456, 171, 446, 458), (170, 447, 446, 171), (449, 450, 159, 403, 447), (174, 172, 452, 455), (174, 455, 453, 175), (176, 175, 453, 454), (459, 173, 451, 461), (169, 456, 458, 448), (448, 458, 457, 402), (172, 459, 461, 452), (456, 150, 152, 171), (452, 461, 460, 397), (45, 150, 459, 172), (449, 462, 153, 450), (378, 373, 466), (465, 463, 192, 201), (464, 465, 201, 334), (463, 347, 192), (466, 467, 210, 378), (467, 464, 334, 210), (381, 466, 373, 370)])
me_cube_002.polygons.foreach_set('use_smooth', [True] * 455)
_uv = me_cube_002.uv_layers.new(name='UVMap')
_uv.uv.foreach_set('vector', [0.8123, 0.1775, 0.8123, 0.2482, 0.7819, 0.2511, 0.7817, 0.1772, 0.8123, 0.2482, 0.8154, 0.3232, 0.7818, 0.3263, 0.7819, 0.2511, 0.8188, 0.364, 0.8212, 0.4234, 0.7933, 0.4227, 0.789, 0.3663, 0.7643, 0.3661, 0.7712, 0.4184, 0.74, 0.414, 0.7401, 0.3664, 0.7562, 0.2533, 0.7577, 0.328, 0.74, 0.3284, 0.7314, 0.2549, 0.7558, 0.1773, 0.7562, 0.2533, 0.7314, 0.2549, 0.7306, 0.1776, 0.7591, 0.1078, 0.7558, 0.1773, 0.7306, 0.1776, 0.7297, 0.1093, 0.8168, 0.1067, 0.8123, 0.1775, 0.7817, 0.1772, 0.7865, 0.1068, 0.6985, 0.1787, 0.7007, 0.2591, 0.6726, 0.2569, 0.6655, 0.1798, 0.7007, 0.2591, 0.7005, 0.3467, 0.6732, 0.3441, 0.6726, 0.2569, 0.6043, 0.1831, 0.6025, 0.2607, 0.572, 0.2614, 0.5729, 0.1806, 0.6025, 0.2607, 0.6143, 0.3472, 0.5907, 0.3578, 0.572, 0.2614, 0.7297, 0.1093, 0.7306, 0.1776, 0.6985, 0.1787, 0.6993, 0.1106, 0.7306, 0.1776, 0.7314, 0.2549, 0.7007, 0.2591, 0.6985, 0.1787, 0.7314, 0.2549, 0.74, 0.3284, 0.7005, 0.3467, 0.7007, 0.2591, 0.7401, 0.3664, 0.74, 0.414, 0.7081, 0.4215, 0.7054, 0.3869, 0.4578, 0.6944, 0.492, 0.7053, 0.4992, 0.8138, 0.4711, 0.8171, 0.5658, 0.7078, 0.6037, 0.6994, 0.5946, 0.8116, 0.5615, 0.8092, 0.5776, 0.392, 0.5848, 0.4313, 0.5578, 0.4207, 0.5528, 0.3813, 0.572, 0.2614, 0.5907, 0.3578, 0.5475, 0.337, 0.5398, 0.2602, 0.5729, 0.1806, 0.572, 0.2614, 0.5398, 0.2602, 0.5439, 0.1788, 0.5793, 0.1118, 0.5729, 0.1806, 0.5439, 0.1788, 0.5422, 0.1138, 0.6212, 0.1164, 0.6043, 0.1831, 0.5729, 0.1806, 0.5793, 0.1118, 0.6993, 0.1106, 0.6985, 0.1787, 0.6655, 0.1798, 0.6613, 0.1114, 0.4618, 0.1774, 0.4602, 0.2548, 0.4503, 0.2505, 0.4499, 0.1753, 0.4935, 0.2571, 0.4912, 0.327, 0.4654, 0.3225, 0.4575, 0.2968, 0.4569, 0.2945, 0.4587, 0.2547, 0.4602, 0.2548, 0.5201, 0.1126, 0.5197, 0.1778, 0.4919, 0.1772, 0.4903, 0.1124, 0.5197, 0.1778, 0.5198, 0.259, 0.4935, 0.2571, 0.4919, 0.1772, 0.5198, 0.259, 0.5221, 0.3295, 0.4912, 0.327, 0.4935, 0.2571, 0.5246, 0.3681, 0.5347, 0.4177, 0.5014, 0.4254, 0.4894, 0.3666, 0.4894, 0.3666, 0.5014, 0.4254, 0.4983, 0.4231, 0.4749, 0.3672, 0.4599, 0.1127, 0.4618, 0.1774, 0.4499, 0.1753, 0.4438, 0.1148, 0.3202, 0.8417, 0.3197, 0.8873, 0.3069, 0.8774, 0.3021, 0.8421, 0.3109, 0.7955, 0.2961, 0.7966, 0.2913, 0.7667, 0.3013, 0.7617, 0.346, 0.7384, 0.3291, 0.786, 0.3141, 0.7498, 0.3313, 0.718, 0.3297, 0.9549, 0.2803, 0.9482, 0.3091, 0.9197, 0.3474, 0.9379, 0.3313, 0.718, 0.3141, 0.7498, 0.2863, 0.7194, 0.316, 0.6942, 0.7253, 0.8308, 0.7147, 0.8339, 0.7095, 0.8268, 0.7203, 0.8242, 0.7125, 0.6557, 0.7358, 0.695, 0.7129, 0.6674, 0.6993, 0.6419, 0.5347, 0.4177, 0.5532, 0.4526, 0.5079, 0.4702, 0.5014, 0.4254, 0.5532, 0.4526, 0.5568, 0.4939, 0.5169, 0.5124, 0.5079, 0.4702, 0.732, 0.4725, 0.7523, 0.4454, 0.7805, 0.46, 0.7744, 0.4799, 0.7712, 0.4904, 0.7523, 0.4454, 0.7712, 0.4184, 0.7933, 0.4227, 0.7805, 0.46, 0.7805, 0.46, 0.7933, 0.4227, 0.8212, 0.4234, 0.8168, 0.467, 0.5014, 0.4254, 0.5079, 0.4702, 0.4983, 0.4231, 0.5225, 0.05746, 0.5201, 0.1126, 0.4903, 0.1124, 0.4949, 0.05826, 0.6984, 0.05009, 0.6993, 0.1106, 0.6613, 0.1114, 0.6553, 0.06465, 0.6325, 0.07042, 0.6212, 0.1164, 0.5793, 0.1118, 0.5835, 0.06049, 0.5835, 0.06049, 0.5793, 0.1118, 0.5422, 0.1138, 0.5463, 0.05699, 0.7299, 0.04337, 0.7297, 0.1093, 0.6993, 0.1106, 0.6984, 0.05009, 0.821, 0.04646, 0.8168, 0.1067, 0.7865, 0.1068, 0.7909, 0.04505, 0.7639, 0.04355, 0.7591, 0.1078, 0.7297, 0.1093, 0.7299, 0.04337, 0.4912, 0.327, 0.4894, 0.3666, 0.4749, 0.3672, 0.4654, 0.3225, 0.5221, 0.3295, 0.5246, 0.3681, 0.4894, 0.3666, 0.4912, 0.327, 0.5907, 0.3578, 0.5776, 0.392, 0.5528, 0.3813, 0.5475, 0.337, 0.6334, 0.7169, 0.6571, 0.7244, 0.645, 0.8214, 0.6209, 0.8174, 0.5241, 0.6591, 0.5247, 0.683, 0.4899, 0.671, 0.74, 0.3284, 0.7401, 0.3664, 0.7054, 0.3869, 0.7005, 0.3467, 0.7577, 0.328, 0.7643, 0.3661, 0.7401, 0.3664, 0.74, 0.3284, 0.8154, 0.3232, 0.8188, 0.364, 0.789, 0.3663, 0.7818, 0.3263, 0.7818, 0.3263, 0.789, 0.3663, 0.7643, 0.3661, 0.7577, 0.328, 0.5475, 0.337, 0.5528, 0.3813, 0.5246, 0.3681, 0.5221, 0.3295, 0.7909, 0.04505, 0.7865, 0.1068, 0.7591, 0.1078, 0.7639, 0.04355, 0.5463, 0.05699, 0.5422, 0.1138, 0.5201, 0.1126, 0.5225, 0.05746, 0.7081, 0.4215, 0.74, 0.414, 0.7712, 0.4184, 0.7523, 0.4454, 0.7022, 0.4574, 0.7081, 0.4215, 0.7523, 0.4454, 0.732, 0.4725, 0.5848, 0.4313, 0.5882, 0.4795, 0.5568, 0.4939, 0.5532, 0.4526, 0.5578, 0.4207, 0.5848, 0.4313, 0.5532, 0.4526, 0.5347, 0.4177, 0.3691, 0.889, 0.3617, 0.9217, 0.3474, 0.9379, 0.3372, 0.8925, 0.3691, 0.8418, 0.3691, 0.889, 0.3372, 0.8925, 0.3382, 0.8395, 0.3589, 0.7976, 0.3691, 0.8418, 0.3382, 0.8395, 0.3291, 0.786, 0.3605, 0.767, 0.3589, 0.7976, 0.3291, 0.786, 0.346, 0.7384, 0.5528, 0.3813, 0.5578, 0.4207, 0.5347, 0.4177, 0.5246, 0.3681, 0.5398, 0.2602, 0.5475, 0.337, 0.5221, 0.3295, 0.5198, 0.259, 0.5439, 0.1788, 0.5398, 0.2602, 0.5198, 0.259, 0.5197, 0.1778, 0.5422, 0.1138, 0.5439, 0.1788, 0.5197, 0.1778, 0.5201, 0.1126, 0.7865, 0.1068, 0.7817, 0.1772, 0.7558, 0.1773, 0.7591, 0.1078, 0.7817, 0.1772, 0.7819, 0.2511, 0.7562, 0.2533, 0.7558, 0.1773, 0.7819, 0.2511, 0.7818, 0.3263, 0.7577, 0.328, 0.7562, 0.2533, 0.789, 0.3663, 0.7933, 0.4227, 0.7712, 0.4184, 0.7643, 0.3661, 0.4446, 0.8432, 0.472, 0.8412, 0.4765, 0.9553, 0.4529, 0.9557, 0.5926, 0.8377, 0.6184, 0.8418, 0.6057, 0.9568, 0.5831, 0.9556, 0.528, 0.8349, 0.5605, 0.8346, 0.5551, 0.9566, 0.5262, 0.9547, 0.6184, 0.8418, 0.6425, 0.8456, 0.6264, 0.9572, 0.6057, 0.9568, 0.5673, 0.6771, 0.5247, 0.683, 0.5241, 0.6591, 0.6037, 0.6994, 0.6334, 0.7169, 0.6209, 0.8174, 0.5946, 0.8116, 0.422, 0.7096, 0.4578, 0.6944, 0.4711, 0.8171, 0.444, 0.8191, 0.3982, 0.7216, 0.422, 0.7096, 0.444, 0.8191, 0.4192, 0.817, 0.6715, 0.5197, 0.656, 0.5384, 0.65, 0.5215, 0.6612, 0.5081, 0.4765, 0.9553, 0.5005, 0.9568, 0.5006, 0.9636, 0.4766, 0.9618, 0.6886, 0.4782, 0.6847, 0.4996, 0.6707, 0.4936, 0.6731, 0.478, 0.5005, 0.9568, 0.5262, 0.9547, 0.5262, 0.9613, 0.5006, 0.9636, 0.4189, 0.8418, 0.4446, 0.8432, 0.4529, 0.9557, 0.4319, 0.9538, 0.5001, 0.8381, 0.528, 0.8349, 0.5262, 0.9547, 0.5005, 0.9568, 0.5605, 0.8346, 0.5926, 0.8377, 0.5831, 0.9556, 0.5551, 0.9566, 0.472, 0.8412, 0.5001, 0.8381, 0.5005, 0.9568, 0.4765, 0.9553, 0.6774, 0.4374, 0.6883, 0.4571, 0.6734, 0.4628, 0.6654, 0.4486, 0.6593, 0.416, 0.6774, 0.4374, 0.6654, 0.4486, 0.6524, 0.4332, 0.6883, 0.4571, 0.6886, 0.4782, 0.6731, 0.478, 0.6734, 0.4628, 0.6847, 0.4996, 0.6715, 0.5197, 0.6612, 0.5081, 0.6707, 0.4936, 0.9167, 0.9691, 0.905, 0.9708, 0.9054, 0.959, 0.9169, 0.9569, 0.6312, 0.4108, 0.6592, 0.4159, 0.6524, 0.4332, 0.6321, 0.4296, 0.4529, 0.9557, 0.4765, 0.9553, 0.4766, 0.9618, 0.4527, 0.9624, 0.6057, 0.9568, 0.6264, 0.9572, 0.6265, 0.9633, 0.6054, 0.9636, 0.5262, 0.9547, 0.5551, 0.9566, 0.555, 0.9636, 0.5262, 0.9613, 0.5551, 0.9566, 0.5831, 0.9556, 0.5829, 0.9622, 0.555, 0.9636, 0.4319, 0.9538, 0.4529, 0.9557, 0.4527, 0.9624, 0.4311, 0.9604, 0.5831, 0.9556, 0.6057, 0.9568, 0.6054, 0.9636, 0.5829, 0.9622, 0.9326, 0.8368, 0.9205, 0.8364, 0.9245, 0.8234, 0.9424, 0.8264, 0.9587, 0.9716, 0.9454, 0.97, 0.9476, 0.9583, 0.9612, 0.9599, 0.9188, 0.85, 0.9062, 0.8457, 0.9082, 0.832, 0.9205, 0.8364, 0.9701, 0.9764, 0.9587, 0.9716, 0.9612, 0.9599, 0.9723, 0.9652, 0.9062, 0.8457, 0.8925, 0.8417, 0.8944, 0.8286, 0.9082, 0.832, 0.9454, 0.97, 0.9308, 0.9669, 0.9325, 0.9549, 0.9476, 0.9583, 0.9314, 0.8503, 0.9188, 0.85, 0.9205, 0.8364, 0.9326, 0.8368, 0.9308, 0.9669, 0.9167, 0.9691, 0.9169, 0.9569, 0.9325, 0.9549, 0.935, 0.8933, 0.9409, 0.9369, 0.93, 0.9346, 0.9325, 0.9549, 0.9169, 0.9569, 0.9148, 0.9436, 0.9296, 0.9442, 0.9169, 0.9569, 0.9054, 0.959, 0.9064, 0.9468, 0.9148, 0.9436, 0.9612, 0.9599, 0.9476, 0.9583, 0.9502, 0.951, 0.9673, 0.9502, 0.9205, 0.8364, 0.9082, 0.832, 0.9059, 0.818, 0.9245, 0.8234, 0.9723, 0.9652, 0.9612, 0.9599, 0.9673, 0.9502, 0.9751, 0.9539, 0.9082, 0.832, 0.8944, 0.8286, 0.8908, 0.8145, 0.9059, 0.818, 0.9476, 0.9583, 0.9325, 0.9549, 0.9296, 0.9442, 0.9502, 0.951, 0.9484, 0.8051, 0.9272, 0.8114, 0.9287, 0.7755, 0.9487, 0.7706, 0.93, 0.9346, 0.9187, 0.9288, 0.9175, 0.9057, 0.935, 0.8933, 0.9629, 0.7938, 0.9484, 0.8051, 0.9487, 0.7706, 0.9576, 0.7695, 0.97, 0.9418, 0.9521, 0.9407, 0.96, 0.9108, 0.977, 0.9178, 0.9272, 0.8114, 0.9073, 0.8068, 0.9071, 0.7731, 0.9287, 0.7755, 0.9776, 0.9447, 0.97, 0.9418, 0.977, 0.9178, 0.9827, 0.9196, 0.9073, 0.8068, 0.8931, 0.8037, 0.8953, 0.773, 0.9071, 0.7731, 0.9059, 0.818, 0.8908, 0.8145, 0.8931, 0.8037, 0.9073, 0.8068, 0.9751, 0.9539, 0.9673, 0.9502, 0.97, 0.9418, 0.9776, 0.9447, 0.9245, 0.8234, 0.9059, 0.818, 0.9073, 0.8068, 0.9272, 0.8114, 0.9673, 0.9502, 0.9502, 0.951, 0.9521, 0.9407, 0.97, 0.9418, 0.9148, 0.9436, 0.9064, 0.9468, 0.896, 0.9247, 0.9058, 0.9218, 0.9296, 0.9442, 0.9148, 0.9436, 0.9187, 0.9288, 0.93, 0.9346, 0.9424, 0.8264, 0.9245, 0.8234, 0.9272, 0.8114, 0.9484, 0.8051, 0.9502, 0.951, 0.9296, 0.9442, 0.93, 0.9346, 0.9409, 0.9369, 0.9521, 0.9407, 0.9748, 0.8159, 0.9759, 0.8037, 0.9853, 0.8065, 0.9844, 0.8179, 0.9424, 0.8264, 0.9484, 0.8051, 0.9748, 0.8159, 0.976, 0.828, 0.9484, 0.8051, 0.9629, 0.7938, 0.9759, 0.8037, 0.9748, 0.8159, 0.9187, 0.9288, 0.9148, 0.9436, 0.9058, 0.9218, 0.912, 0.9167, 0.9027, 0.9142, 0.8947, 0.9124, 0.8992, 0.9064, 0.9076, 0.91, 0.976, 0.828, 0.9748, 0.8159, 0.9844, 0.8179, 0.9917, 0.8242, 0.912, 0.9167, 0.9058, 0.9218, 0.9027, 0.9142, 0.9076, 0.91, 0.9058, 0.9218, 0.896, 0.9247, 0.8947, 0.9124, 0.9027, 0.9142, 0.6952, 0.6323, 0.6965, 0.6342, 0.7125, 0.6557, 0.6993, 0.6419, 0.6689, 0.6031, 0.6701, 0.6044, 0.7547, 0.8, 0.7253, 0.8308, 0.7203, 0.8242, 0.7419, 0.7872, 0.8168, 0.467, 0.7744, 0.4799, 0.7805, 0.46, 0.7147, 0.8339, 0.6715, 0.8456, 0.6689, 0.8373, 0.7095, 0.8268, 0.7358, 0.695, 0.7592, 0.7508, 0.7463, 0.7439, 0.7353, 0.7124, 0.7129, 0.6674, 0.09507, 0.6803, 0.06382, 0.7104, 0.05026, 0.7095, 0.06513, 0.692, 0.0757, 0.6641, 0.06382, 0.7104, 0.061, 0.7213, 0.02171, 0.7377, 0.0229, 0.7148, 0.05026, 0.7095, 0.04319, 0.9245, 0.04319, 0.9745, 0.03969, 0.9509, 0.3183, 0.5338, 0.3236, 0.5625, 0.3147, 0.561, 0.3155, 0.5101, 0.7592, 0.7508, 0.7547, 0.8, 0.7419, 0.7872, 0.7463, 0.7439, 0.7482, 0.9611, 0.7508, 0.9312, 0.7528, 0.932, 0.7506, 0.9574, 0.7211, 0.6453, 0.7216, 0.6279, 0.782, 0.6486, 0.7612, 0.6684, 0.7211, 0.6453, 0.6972, 0.6334, 0.6719, 0.6049, 0.7216, 0.6279, 0.7521, 0.9609, 0.7506, 0.9574, 0.7734, 0.9501, 0.7737, 0.952, 0.8412, 0.7376, 0.8507, 0.725, 0.858, 0.7787, 0.8491, 0.7805, 0.858, 0.7787, 0.8539, 0.7954, 0.8521, 0.7917, 0.8491, 0.7805, 0.833, 0.8419, 0.8297, 0.8388, 0.8521, 0.7917, 0.8539, 0.7954, 0.3291, 0.786, 0.3382, 0.8395, 0.3202, 0.8417, 0.3109, 0.7955, 0.2863, 0.7194, 0.3141, 0.7498, 0.3013, 0.7617, 0.277, 0.7276, 0.3382, 0.8395, 0.3372, 0.8925, 0.3197, 0.8873, 0.3202, 0.8417, 0.3291, 0.786, 0.3109, 0.7955, 0.3013, 0.7617, 0.3141, 0.7498, 0.3109, 0.7955, 0.3202, 0.8417, 0.3021, 0.8421, 0.2961, 0.7966, 0.3197, 0.8873, 0.3091, 0.9197, 0.2997, 0.9102, 0.3069, 0.8774, 0.2815, 0.9258, 0.2803, 0.9482, 0.2698, 0.9358, 0.3885, 0.4159, 0.3954, 0.4479, 0.3559, 0.4344, 0.355, 0.4074, 0.2803, 0.9482, 0.2815, 0.9258, 0.3041, 0.9068, 0.3091, 0.9197, 0.3954, 0.4479, 0.3941, 0.4787, 0.3352, 0.4528, 0.3559, 0.4344, 0.1455, 0.4296, 0.09796, 0.4451, 0.09384, 0.4094, 0.1403, 0.3959, 0.4318, 0.4385, 0.3954, 0.4479, 0.3885, 0.4159, 0.4211, 0.4043, 0.1008, 0.4694, 0.06229, 0.4758, 0.06072, 0.4524, 0.09796, 0.4451, 0.1455, 0.4296, 0.1403, 0.3959, 0.1813, 0.3945, 0.185, 0.4234, 0.06072, 0.4524, 0.01842, 0.4525, 0.02138, 0.414, 0.05964, 0.4179, 0.09796, 0.4451, 0.06072, 0.4524, 0.05964, 0.4179, 0.09384, 0.4094, 0.06229, 0.4758, 0.02051, 0.4799, 0.01842, 0.4525, 0.06072, 0.4524, 0.355, 0.4074, 0.3559, 0.4344, 0.3214, 0.4369, 0.321, 0.409, 0.3559, 0.4344, 0.3352, 0.4528, 0.3089, 0.461, 0.3214, 0.4369, 0.1483, 0.4524, 0.1455, 0.4296, 0.185, 0.4234, 0.1873, 0.4437, 0.05964, 0.4179, 0.02138, 0.414, 0.02869, 0.26, 0.06791, 0.2626, 0.321, 0.409, 0.3205, 0.2677, 0.3414, 0.2608, 0.355, 0.4074, 0.09384, 0.4094, 0.05964, 0.4179, 0.06791, 0.2626, 0.09638, 0.2657, 0.1403, 0.3959, 0.1316, 0.2637, 0.1691, 0.2641, 0.1813, 0.3945, 0.355, 0.4074, 0.3414, 0.2608, 0.3671, 0.2591, 0.3885, 0.4159, 0.321, 0.409, 0.2749, 0.3946, 0.276, 0.2685, 0.3205, 0.2677, 0.4211, 0.4043, 0.3885, 0.4159, 0.3671, 0.2591, 0.402, 0.2539, 0.1403, 0.3959, 0.09384, 0.4094, 0.09638, 0.2657, 0.1316, 0.2637, 0.4585, 0.05907, 0.4599, 0.1127, 0.4438, 0.1148, 0.4474, 0.05595, 0.4008, 0.2349, 0.3659, 0.2397, 0.3649, 0.2204, 0.3998, 0.2159, 0.1316, 0.2637, 0.09638, 0.2657, 0.09571, 0.2459, 0.06741, 0.2429, 0.02833, 0.2407, 0.02778, 0.2214, 0.06676, 0.2234, 0.3403, 0.2414, 0.3392, 0.222, 0.3649, 0.2204, 0.3659, 0.2397, 0.09571, 0.2459, 0.06741, 0.2429, 0.06676, 0.2234, 0.09487, 0.2261, 0.3194, 0.2482, 0.3183, 0.2287, 0.3392, 0.222, 0.3403, 0.2414, 0.3224, 0.06681, 0.3204, 0.03921, 0.3488, 0.03893, 0.3519, 0.06574, 0.2981, 0.06742, 0.2421, 0.07682, 0.2403, 0.04576, 0.2966, 0.04012, 0.09791, 0.06637, 0.06636, 0.06744, 0.06636, 0.03902, 0.09882, 0.03807, 0.1435, 0.06578, 0.1455, 0.03827, 0.1882, 0.04018, 0.1877, 0.06916, 0.2981, 0.06742, 0.2966, 0.04012, 0.3204, 0.03921, 0.3224, 0.06681, 0.3946, 0.0649, 0.3519, 0.06574, 0.3488, 0.03893, 0.3899, 0.03687, 0.1435, 0.06578, 0.09791, 0.06637, 0.09882, 0.03807, 0.1455, 0.03827, 0.06636, 0.06744, 0.01816, 0.07027, 0.01953, 0.04115, 0.06636, 0.03902, 0.1677, 0.8739, 0.1764, 0.8893, 0.1545, 0.9082, 0.1382, 0.9001, 0.1419, 0.9504, 0.1554, 0.9424, 0.1715, 0.9461, 0.1651, 0.96, 0.2294, 0.9485, 0.1941, 0.9664, 0.1913, 0.9517, 0.2162, 0.9407, 0.1677, 0.8739, 0.2092, 0.8807, 0.2024, 0.8929, 0.1764, 0.8893, 0.2294, 0.9047, 0.2294, 0.9485, 0.2162, 0.9407, 0.2148, 0.9107, 0.1651, 0.96, 0.1715, 0.9461, 0.1913, 0.9517, 0.1941, 0.9664, 0.1419, 0.9504, 0.1382, 0.9001, 0.1545, 0.9082, 0.1554, 0.9424, 0.2092, 0.8807, 0.2294, 0.9047, 0.2148, 0.9107, 0.2024, 0.8929, 0.5582, 0.6054, 0.5577, 0.5974, 0.5678, 0.5944, 0.5651, 0.6088, 0.5516, 0.6112, 0.5542, 0.6176, 0.5418, 0.6169, 0.5441, 0.6117, 0.539, 0.6049, 0.5331, 0.6066, 0.5328, 0.5991, 0.54, 0.6005, 0.5513, 0.5901, 0.5426, 0.5939, 0.5359, 0.5885, 0.5523, 0.5797, 0.5516, 0.6112, 0.5582, 0.6054, 0.5651, 0.6088, 0.5542, 0.6176, 0.5577, 0.5974, 0.5513, 0.5901, 0.5523, 0.5797, 0.5678, 0.5944, 0.54, 0.6005, 0.5328, 0.5991, 0.5359, 0.5885, 0.5426, 0.5939, 0.539, 0.6049, 0.5441, 0.6117, 0.5418, 0.6169, 0.5331, 0.6066, 0.5133, 0.6001, 0.5074, 0.6008, 0.5071, 0.5818, 0.5134, 0.5818, 0.5162, 0.613, 0.5352, 0.6322, 0.5326, 0.6375, 0.511, 0.6157, 0.5221, 0.5614, 0.5186, 0.5577, 0.5534, 0.5273, 0.555, 0.5301, 0.559, 0.6362, 0.56, 0.6427, 0.5326, 0.6375, 0.5352, 0.6322, 0.5162, 0.613, 0.511, 0.6157, 0.5074, 0.6008, 0.5133, 0.6001, 0.5576, 0.5715, 0.5416, 0.5731, 0.5602, 0.5399, 0.5703, 0.5397, 0.559, 0.6362, 0.5826, 0.6247, 0.5855, 0.6309, 0.56, 0.6427, 0.6291, 0.658, 0.6219, 0.6675, 0.5901, 0.6427, 0.5837, 0.6269, 0.5968, 0.5563, 0.5896, 0.54, 0.5922, 0.5384, 0.5999, 0.5559, 0.5729, 0.5295, 0.555, 0.5301, 0.5534, 0.5273, 0.5737, 0.5266, 0.5896, 0.54, 0.5729, 0.5295, 0.5737, 0.5266, 0.5922, 0.5384, 0.5687, 0.5818, 0.5576, 0.5715, 0.5703, 0.5397, 0.5803, 0.5454, 0.6409, 0.6235, 0.6357, 0.6401, 0.5905, 0.6092, 0.6063, 0.6022, 0.5947, 0.604, 0.5735, 0.5954, 0.5846, 0.5579, 0.5968, 0.5563, 0.6357, 0.6401, 0.6291, 0.658, 0.5837, 0.6269, 0.5905, 0.6092, 0.5735, 0.5954, 0.5687, 0.5818, 0.5803, 0.5454, 0.5846, 0.5579, 0.5651, 0.6088, 0.5678, 0.5944, 0.5687, 0.5818, 0.5735, 0.5954, 0.5826, 0.6247, 0.5651, 0.6088, 0.5735, 0.5954, 0.5947, 0.604, 0.5678, 0.5944, 0.5523, 0.5797, 0.5576, 0.5715, 0.5687, 0.5818, 0.5523, 0.5797, 0.5359, 0.5885, 0.5416, 0.5731, 0.5576, 0.5715, 0.6291, 0.658, 0.6357, 0.6401, 0.6393, 0.6413, 0.6326, 0.6599, 0.6614, 0.6375, 0.6738, 0.6448, 0.6851, 0.6488, 0.6806, 0.6738, 0.6544, 0.6508, 0.6544, 0.6508, 0.6806, 0.6738, 0.6627, 0.6849, 0.6434, 0.6804, 0.6477, 0.6692, 0.5359, 0.5885, 0.5134, 0.5818, 0.5221, 0.5614, 0.5416, 0.5731, 0.5999, 0.604, 0.5947, 0.604, 0.5968, 0.5563, 0.5999, 0.5559, 0.5803, 0.5454, 0.5703, 0.5397, 0.5729, 0.5295, 0.5896, 0.54, 0.5703, 0.5397, 0.5602, 0.5399, 0.555, 0.5301, 0.5729, 0.5295, 0.5846, 0.5579, 0.5803, 0.5454, 0.5896, 0.54, 0.5968, 0.5563, 0.5542, 0.6176, 0.5651, 0.6088, 0.5826, 0.6247, 0.559, 0.6362, 0.5331, 0.6066, 0.5162, 0.613, 0.5133, 0.6001, 0.5328, 0.5991, 0.5542, 0.6176, 0.559, 0.6362, 0.5352, 0.6322, 0.5418, 0.6169, 0.5416, 0.5731, 0.5221, 0.5614, 0.555, 0.5301, 0.5602, 0.5399, 0.5331, 0.6066, 0.5418, 0.6169, 0.5352, 0.6322, 0.5162, 0.613, 0.5328, 0.5991, 0.5133, 0.6001, 0.5134, 0.5818, 0.5359, 0.5885, 0.6544, 0.6508, 0.6477, 0.6692, 0.6441, 0.6679, 0.6508, 0.6492, 0.6477, 0.6692, 0.6434, 0.6804, 0.6389, 0.6786, 0.6441, 0.6679, 0.6544, 0.6508, 0.6508, 0.6492, 0.6573, 0.6352, 0.6614, 0.6375, 0.6357, 0.6401, 0.6409, 0.6235, 0.6447, 0.6255, 0.6393, 0.6413, 0.6219, 0.6675, 0.6291, 0.658, 0.6326, 0.6599, 0.626, 0.6696, 0.626, 0.6696, 0.6326, 0.6599, 0.6441, 0.6679, 0.6389, 0.6786, 0.6508, 0.6492, 0.6441, 0.6679, 0.6326, 0.6599, 0.6393, 0.6413, 0.6447, 0.6255, 0.6573, 0.6352, 0.6508, 0.6492, 0.6393, 0.6413, 0.9274, 0.6865, 0.9312, 0.6603, 0.9601, 0.6663, 0.9569, 0.694, 0.959, 0.6438, 0.9601, 0.6663, 0.9312, 0.6603, 0.9344, 0.641, 0.9589, 0.6143, 0.959, 0.6438, 0.9344, 0.641, 0.9351, 0.6262, 0.9478, 0.5929, 0.9589, 0.6143, 0.9351, 0.6262, 0.9245, 0.617, 0.9312, 0.6603, 0.9274, 0.6865, 0.9122, 0.6841, 0.9155, 0.6608, 0.9351, 0.6262, 0.9344, 0.641, 0.9188, 0.6443, 0.9199, 0.6313, 0.9245, 0.617, 0.9351, 0.6262, 0.9219, 0.6357, 0.9122, 0.6273, 0.9344, 0.641, 0.9312, 0.6603, 0.9155, 0.6608, 0.9188, 0.6443, 0.2803, 0.9482, 0.3297, 0.9549, 0.3044, 0.9775, 0.3474, 0.9379, 0.3091, 0.9197, 0.3197, 0.8873, 0.3372, 0.8925, 0.96, 0.9108, 0.9521, 0.9407, 0.9409, 0.9369, 0.935, 0.8933, 0.9075, 0.8826, 0.9012, 0.8929, 0.8864, 0.8823, 0.8916, 0.8754, 0.9583, 0.751, 0.9514, 0.7509, 0.954, 0.7329, 0.9596, 0.7331, 0.9075, 0.8826, 0.8916, 0.8754, 0.8903, 0.87, 0.9101, 0.8758, 0.9514, 0.7509, 0.943, 0.7482, 0.9471, 0.7277, 0.954, 0.7329, 0.8828, 0.8764, 0.8903, 0.87, 0.8916, 0.8754, 0.8864, 0.8823, 0.96, 0.9108, 0.935, 0.8933, 0.9617, 0.8812, 0.9689, 0.8944, 0.9487, 0.7706, 0.9287, 0.7755, 0.9378, 0.7685, 0.9617, 0.8812, 0.959, 0.8763, 0.9764, 0.87, 0.9767, 0.874, 0.9808, 0.9038, 0.9689, 0.8944, 0.9795, 0.8811, 0.9849, 0.8889, 0.9249, 0.7514, 0.9094, 0.7535, 0.9108, 0.7322, 0.9229, 0.7283, 0.9332, 0.7479, 0.9249, 0.7514, 0.9229, 0.7283, 0.9292, 0.7246, 0.9857, 0.905, 0.9808, 0.9038, 0.9849, 0.8889, 0.9886, 0.8889, 0.9094, 0.7535, 0.9, 0.7556, 0.9035, 0.7354, 0.9108, 0.7322, 0.9689, 0.8944, 0.9617, 0.8812, 0.9767, 0.874, 0.9795, 0.8811, 0.9834, 0.8713, 0.9888, 0.8818, 0.9886, 0.8889, 0.9849, 0.8889, 0.9795, 0.8811, 0.9767, 0.874, 0.9764, 0.87, 0.9071, 0.7731, 0.8953, 0.773, 0.9, 0.7556, 0.9094, 0.7535, 0.9827, 0.9196, 0.977, 0.9178, 0.9808, 0.9038, 0.9857, 0.905, 0.9378, 0.7685, 0.9287, 0.7755, 0.9249, 0.7514, 0.9332, 0.7479, 0.9287, 0.7755, 0.9071, 0.7731, 0.9094, 0.7535, 0.9249, 0.7514, 0.977, 0.9178, 0.96, 0.9108, 0.9689, 0.8944, 0.9808, 0.9038, 0.935, 0.8933, 0.9358, 0.8788, 0.959, 0.8763, 0.9617, 0.8812, 0.9487, 0.7706, 0.9378, 0.7685, 0.943, 0.7482, 0.9514, 0.7509, 0.935, 0.8933, 0.9075, 0.8826, 0.9101, 0.8758, 0.9358, 0.8788, 0.9576, 0.7695, 0.9487, 0.7706, 0.9514, 0.7509, 0.9583, 0.751, 0.935, 0.8933, 0.9175, 0.9057, 0.9012, 0.8929, 0.9075, 0.8826, 0.4717, 0.8291, 0.5, 0.8259, 0.5001, 0.8381, 0.472, 0.8412, 0.5, 0.8259, 0.5278, 0.8225, 0.528, 0.8349, 0.5001, 0.8381, 0.4182, 0.829, 0.444, 0.8313, 0.4446, 0.8432, 0.4189, 0.8418, 0.645, 0.8214, 0.6443, 0.8336, 0.6197, 0.8299, 0.6209, 0.8174, 0.6443, 0.8336, 0.6425, 0.8456, 0.6184, 0.8418, 0.6197, 0.8299, 0.5946, 0.8116, 0.5609, 0.8218, 0.5615, 0.8092, 0.444, 0.8313, 0.4717, 0.8291, 0.472, 0.8412, 0.4446, 0.8432, 0.5609, 0.8218, 0.5926, 0.8377, 0.5605, 0.8346, 0.6197, 0.8299, 0.5946, 0.8116, 0.6209, 0.8174, 0.5926, 0.8377, 0.6197, 0.8299, 0.6184, 0.8418, 0.5609, 0.8218, 0.5946, 0.8116, 0.5939, 0.8263, 0.5939, 0.8263, 0.5926, 0.8377, 0.5609, 0.8218, 0.5939, 0.8263, 0.5946, 0.8116, 0.6197, 0.8299, 0.6197, 0.8299, 0.5926, 0.8377, 0.5939, 0.8263, 0.444, 0.8191, 0.4711, 0.8171, 0.4717, 0.8291, 0.444, 0.8313, 0.4192, 0.817, 0.444, 0.8191, 0.444, 0.8313, 0.4182, 0.829, 0.4992, 0.8138, 0.5276, 0.8103, 0.5278, 0.8225, 0.5, 0.8259, 0.4711, 0.8171, 0.4992, 0.8138, 0.5, 0.8259, 0.4717, 0.8291, 0.5609, 0.8218, 0.5605, 0.8346, 0.528, 0.8349, 0.5278, 0.8225, 0.5276, 0.8103, 0.5615, 0.8092, 0.5609, 0.8218, 0.5278, 0.8225, 0.3205, 0.2677, 0.3194, 0.2482, 0.3403, 0.2414, 0.3414, 0.2608, 0.09638, 0.2657, 0.06791, 0.2626, 0.06741, 0.2429, 0.09571, 0.2459, 0.3414, 0.2608, 0.3403, 0.2414, 0.3659, 0.2397, 0.3671, 0.2591, 0.06791, 0.2626, 0.02869, 0.26, 0.02833, 0.2407, 0.06741, 0.2429, 0.402, 0.2539, 0.3671, 0.2591, 0.3659, 0.2397, 0.4008, 0.2349, 0.09487, 0.2261, 0.134, 0.2254, 0.09571, 0.2459, 0.3205, 0.2677, 0.276, 0.2685, 0.3194, 0.2482, 0.3183, 0.2287, 0.3194, 0.2482, 0.2715, 0.2324, 0.275, 0.2497, 0.3194, 0.2482, 0.276, 0.2685, 0.2715, 0.2324, 0.3194, 0.2482, 0.275, 0.2497, 0.1312, 0.2436, 0.1316, 0.2637, 0.09571, 0.2459, 0.1312, 0.2436, 0.09571, 0.2459, 0.134, 0.2254, 0.1691, 0.2641, 0.1316, 0.2637, 0.1312, 0.2436, 0.169, 0.2451, 0.1709, 0.2274, 0.169, 0.2451, 0.1312, 0.2436, 0.134, 0.2254, 0.4425, 0.4601, 0.406, 0.4787, 0.3954, 0.4479, 0.4318, 0.4385, 0.1483, 0.4524, 0.1008, 0.4694, 0.09796, 0.4451, 0.1455, 0.4296, 0.1524, 0.489, 0.1045, 0.4878, 0.1008, 0.4694, 0.1483, 0.4524, 0.4489, 0.4758, 0.4154, 0.4928, 0.406, 0.4787, 0.4425, 0.4601, 0.1524, 0.489, 0.1483, 0.4524, 0.1873, 0.4437, 0.1877, 0.4849, 0.06614, 0.4934, 0.02614, 0.4989, 0.02051, 0.4799, 0.06229, 0.4758, 0.1045, 0.4878, 0.06614, 0.4934, 0.06229, 0.4758, 0.1008, 0.4694, 0.3954, 0.4479, 0.406, 0.4787, 0.3941, 0.4787, 0.406, 0.4787, 0.3974, 0.4842, 0.3941, 0.4787, 0.4053, 0.4988, 0.3974, 0.4842, 0.406, 0.4787, 0.4154, 0.4928, 0.2679, 0.4207, 0.2749, 0.3946, 0.321, 0.409, 0.3214, 0.4369, 0.3214, 0.4369, 0.3089, 0.461, 0.2619, 0.4382, 0.2679, 0.4207, 0.2945, 0.4952, 0.2488, 0.4747, 0.2619, 0.4382, 0.3089, 0.461, 0.277, 0.7276, 0.3013, 0.7617, 0.2973, 0.7731, 0.27, 0.7336, 0.1475, 0.6873, 0.1551, 0.685, 0.1641, 0.7252, 0.1563, 0.7266, 0.2021, 0.7807, 0.2032, 0.7553, 0.2111, 0.7555, 0.21, 0.7815, 0.1973, 0.6865, 0.2051, 0.685, 0.2125, 0.7339, 0.2045, 0.7342, 0.1563, 0.7266, 0.1641, 0.7252, 0.1685, 0.7541, 0.1595, 0.7541, 0.1475, 0.8306, 0.1554, 0.7941, 0.1632, 0.7953, 0.1551, 0.8327, 0.2032, 0.7553, 0.2045, 0.7342, 0.2125, 0.7339, 0.2111, 0.7555, 0.2021, 0.7807, 0.21, 0.7815, 0.2051, 0.8183, 0.1973, 0.8166, 0.1595, 0.7541, 0.1685, 0.7541, 0.1632, 0.7953, 0.1554, 0.7941, 0.1425, 0.07743, 0.09759, 0.07752, 0.09791, 0.06637, 0.1435, 0.06578, 0.3924, 0.076, 0.3523, 0.07633, 0.3519, 0.06574, 0.3946, 0.0649, 0.3001, 0.07863, 0.2981, 0.06742, 0.3224, 0.06681, 0.3242, 0.07758, 0.1425, 0.07743, 0.1435, 0.06578, 0.1877, 0.06916, 0.1845, 0.08149, 0.09759, 0.07752, 0.06643, 0.07805, 0.06636, 0.06744, 0.09791, 0.06637, 0.3001, 0.07863, 0.2471, 0.08876, 0.2421, 0.07682, 0.2981, 0.06742, 0.3242, 0.07758, 0.3224, 0.06681, 0.3519, 0.06574, 0.3523, 0.07633, 0.3392, 0.222, 0.3242, 0.07758, 0.3523, 0.07633, 0.3649, 0.2204, 0.3183, 0.2287, 0.2715, 0.2324, 0.2471, 0.08876, 0.3001, 0.07863, 0.09487, 0.2261, 0.06676, 0.2234, 0.06643, 0.07805, 0.09759, 0.07752, 0.134, 0.2254, 0.1425, 0.07743, 0.1845, 0.08149, 0.1709, 0.2274, 0.3183, 0.2287, 0.3001, 0.07863, 0.3242, 0.07758, 0.3392, 0.222, 0.3998, 0.2159, 0.3649, 0.2204, 0.3523, 0.07633, 0.3924, 0.076, 0.134, 0.2254, 0.09487, 0.2261, 0.09759, 0.07752, 0.1425, 0.07743, 0.06676, 0.2234, 0.02778, 0.2214, 0.02394, 0.08112, 0.06643, 0.07805, 0.9478, 0.5929, 0.9571, 0.5789, 0.9589, 0.6143, 0.07725, 0.6283, 0.06152, 0.6225, 0.05941, 0.6045, 0.07958, 0.6255, 0.0757, 0.6641, 0.07958, 0.6255, 0.1068, 0.6359, 0.09507, 0.6803, 0.07725, 0.6283, 0.07958, 0.6255, 0.0757, 0.6641, 0.06152, 0.6225, 0.02171, 0.6308, 0.05941, 0.6045, 0.04319, 0.849, 0.04029, 0.8931, 0.01551, 0.8608, 0.5251, 0.7006, 0.4911, 0.6911, 0.4899, 0.671, 0.5247, 0.683, 0.5251, 0.7006, 0.5247, 0.683, 0.5673, 0.6771, 0.5664, 0.6951, 0.5255, 0.713, 0.5251, 0.7006, 0.5664, 0.6951, 0.5658, 0.7078, 0.5255, 0.713, 0.492, 0.7053, 0.4911, 0.6911, 0.5251, 0.7006, 0.5673, 0.6771, 0.605, 0.6852, 0.5664, 0.6951, 0.456, 0.6781, 0.4899, 0.671, 0.4911, 0.6911, 0.5276, 0.8103, 0.4992, 0.8138, 0.492, 0.7053, 0.5255, 0.713, 0.5276, 0.8103, 0.5255, 0.713, 0.5658, 0.7078, 0.5615, 0.8092, 0.3953, 0.7089, 0.4191, 0.6951, 0.422, 0.7096, 0.3982, 0.7216, 0.4191, 0.6951, 0.456, 0.6781, 0.4578, 0.6944, 0.422, 0.7096, 0.605, 0.6852, 0.6351, 0.7043, 0.6334, 0.7169, 0.6037, 0.6994, 0.6351, 0.7043, 0.6589, 0.712, 0.6571, 0.7244, 0.6334, 0.7169, 0.5664, 0.6951, 0.605, 0.6852, 0.6037, 0.6994, 0.5658, 0.7078, 0.456, 0.6781, 0.4911, 0.6911, 0.492, 0.7053, 0.4578, 0.6944, 0.791, 0.7745, 0.791, 0.7725, 0.7993, 0.7798, 0.7993, 0.7818, 0.754, 0.9489, 0.7735, 0.9068, 0.79, 0.9162, 0.7686, 0.9607, 0.7888, 0.8742, 0.7976, 0.8836, 0.79, 0.9162, 0.7735, 0.9068, 0.7888, 0.8742, 0.7912, 0.8186, 0.7992, 0.8263, 0.7976, 0.8836, 0.7394, 0.9183, 0.7419, 0.9125, 0.803, 0.9313, 0.7994, 0.9384, 0.8313, 0.9494, 0.7994, 0.9384, 0.803, 0.9313, 0.8349, 0.9422, 0.7216, 0.6279, 0.6719, 0.6049, 0.7361, 0.6205, 0.3434, 0.6748, 0.3299, 0.6581, 0.3538, 0.6616, 0.3147, 0.561, 0.3236, 0.5625, 0.3147, 0.6436, 0.01551, 0.8608, 0.006928, 0.8383, 0.04319, 0.8152, 0.04319, 0.849, 0.04118, 0.7643, 0.04319, 0.8152, 0.006928, 0.8383, 0.3611, 0.6364, 0.3497, 0.6295, 0.3376, 0.6175, 0.3442, 0.5949, 0.372, 0.6293, 0.2775, 0.5356, 0.2333, 0.5179, 0.2488, 0.4747, 0.2945, 0.4952, 0.4253, 0.5356, 0.4053, 0.4988, 0.4154, 0.4928, 0.4389, 0.5286, 0.1139, 0.5344, 0.07587, 0.5378, 0.06614, 0.4934, 0.1045, 0.4878, 0.07587, 0.5378, 0.04038, 0.5468, 0.02614, 0.4989, 0.06614, 0.4934, 0.1572, 0.5324, 0.1524, 0.489, 0.1877, 0.4849, 0.1882, 0.5336, 0.4649, 0.5154, 0.4389, 0.5286, 0.4154, 0.4928, 0.4489, 0.4758, 0.1572, 0.5324, 0.1139, 0.5344, 0.1045, 0.4878, 0.1524, 0.489, 0.6306, 0.9845, 0.61, 0.9848, 0.6096, 0.98, 0.6306, 0.9798, 0.4562, 0.9835, 0.435, 0.9812, 0.4352, 0.9768, 0.4568, 0.9789, 0.5303, 0.9778, 0.5591, 0.98, 0.5583, 0.9848, 0.5308, 0.9823, 0.5047, 0.98, 0.5303, 0.9778, 0.5298, 0.9823, 0.5053, 0.9848, 0.4803, 0.9828, 0.457, 0.9835, 0.4568, 0.9789, 0.4807, 0.9782, 0.587, 0.9786, 0.6096, 0.98, 0.609, 0.9848, 0.5873, 0.983, 0.5039, 0.9848, 0.4808, 0.9828, 0.4807, 0.9782, 0.5047, 0.98, 0.5591, 0.98, 0.587, 0.9786, 0.5869, 0.983, 0.5598, 0.9848, 0.656, 0.5384, 0.6312, 0.5446, 0.6321, 0.5259, 0.65, 0.5215, 0.4565, 0.04242, 0.4585, 0.05907, 0.4474, 0.05595, 0.5465, 0.03921, 0.5463, 0.05699, 0.5225, 0.05746, 0.5226, 0.03974, 0.7889, 0.03343, 0.7909, 0.04505, 0.7639, 0.04355, 0.7619, 0.03184, 0.7619, 0.03184, 0.7639, 0.04355, 0.7299, 0.04337, 0.7278, 0.03161, 0.819, 0.03489, 0.821, 0.04646, 0.7909, 0.04505, 0.7889, 0.03343, 0.7278, 0.03161, 0.7299, 0.04337, 0.6984, 0.05009, 0.6963, 0.03851, 0.5837, 0.0429, 0.5835, 0.06049, 0.5463, 0.05699, 0.5465, 0.03921, 0.6371, 0.05197, 0.6325, 0.07042, 0.5835, 0.06049, 0.5837, 0.0429, 0.6963, 0.03851, 0.6984, 0.05009, 0.6553, 0.06465, 0.6529, 0.05355, 0.5226, 0.03974, 0.5225, 0.05746, 0.4949, 0.05826, 0.495, 0.04057, 0.495, 0.04057, 0.4949, 0.05826, 0.4585, 0.05907, 0.4565, 0.04242, 0.4949, 0.05826, 0.4903, 0.1124, 0.4599, 0.1127, 0.4585, 0.05907, 0.4903, 0.1124, 0.4919, 0.1772, 0.4618, 0.1774, 0.4599, 0.1127, 0.4919, 0.1772, 0.4935, 0.2571, 0.4602, 0.2548, 0.4618, 0.1774, 0.8206, 0.6629, 0.782, 0.6486, 0.7909, 0.637, 0.8228, 0.6481, 0.7216, 0.6279, 0.7361, 0.6205, 0.7909, 0.637, 0.782, 0.6486, 0.6788, 0.8988, 0.6769, 0.8919, 0.6853, 0.8892, 0.7419, 0.9125, 0.7394, 0.9183, 0.858, 0.7787, 0.8507, 0.725, 0.8644, 0.7233, 0.8692, 0.7787, 0.858, 0.7787, 0.8692, 0.7787, 0.865, 0.7945, 0.8539, 0.7954, 0.833, 0.8419, 0.8539, 0.7954, 0.865, 0.7945, 0.8389, 0.8476, 0.7737, 0.952, 0.7734, 0.9501, 0.7885, 0.9458, 0.7888, 0.9478, 0.7528, 0.932, 0.7508, 0.9312, 0.753, 0.9163, 0.7547, 0.9169, 0.833, 0.95, 0.8313, 0.9494, 0.8349, 0.9422, 0.8357, 0.9424, 0.8507, 0.725, 0.8435, 0.6837, 0.8586, 0.6795, 0.8644, 0.7233, 0.8206, 0.6629, 0.818, 0.6929, 0.7612, 0.6684, 0.782, 0.6486, 0.7912, 0.8186, 0.791, 0.7745, 0.7993, 0.7818, 0.7992, 0.8263, 0.8412, 0.7376, 0.8219, 0.6926, 0.8435, 0.6837, 0.8507, 0.725, 0.765, 0.8909, 0.7903, 0.9194, 0.7882, 0.9184, 0.7631, 0.8905, 0.2186, 0.0853, 0.2265, 0.08066, 0.2213, 0.08511, 0.226, 0.264, 0.2187, 0.418, 0.2167, 0.4178, 0.2241, 0.2639, 0.2257, 0.2447, 0.226, 0.264, 0.2241, 0.2639, 0.2238, 0.2446, 0.2187, 0.418, 0.2158, 0.4565, 0.2167, 0.4178, 0.2213, 0.08511, 0.2251, 0.2254, 0.2232, 0.2253, 0.2186, 0.0853, 0.2251, 0.2254, 0.2257, 0.2447, 0.2238, 0.2446, 0.2232, 0.2253, 0.06643, 0.07805, 0.02394, 0.08112, 0.01816, 0.07027, 0.06636, 0.06744])
me_cube_002.materials.append(mat_tex)
me_cube_002.use_paint_bone_selection = False
me_cube_002.use_paint_mask = True
me_cube_002.update()
arm_armature = bpy.data.armatures.new('Armature')  # bones are not reproduced

# ---- objects
ob_empty = bpy.data.objects.new('Empty', None)
ob_empty_001 = bpy.data.objects.new('Empty.001', None)
ob_empty_002 = bpy.data.objects.new('Empty.002', None)
ob_body = bpy.data.objects.new('body', me_cube_001)
ob_head = bpy.data.objects.new('head', me_cube_002)
ob_armature = bpy.data.objects.new('Armature', arm_armature)
ob_camera = bpy.data.objects.new('Camera', cam_camera)

# ---- transforms, parenting, visibility, modifiers, constraints
ob_empty.location = (-0.003669, -0.2142, -2.071)
ob_empty.rotation_euler = (1.571, -0.0, 1.571)
ob_empty.scale = (2.61, 2.61, 2.61)
ob_empty.empty_display_type = 'IMAGE'
ob_empty.empty_display_size = 5.0
ob_empty.empty_image_offset = (-0.4715, -0.1542)
ob_empty_001.location = (0.0, 0.0, 0.0)
ob_empty_001.rotation_euler = (1.571, -0.0, 1.571)
ob_empty_001.scale = (0.7376, 0.7376, 0.7376)
ob_empty_001.empty_display_type = 'IMAGE'
ob_empty_001.empty_display_size = 5.0
ob_empty_002.location = (-0.002036, 4.2e-07, 4.215)
ob_empty_002.rotation_euler = (1.571, 0.0, 3.142)
ob_empty_002.scale = (1.094, 1.094, 1.094)
ob_empty_002.empty_display_type = 'IMAGE'
ob_empty_002.empty_display_size = 5.0
ob_body.parent = ob_armature
ob_body.matrix_parent_inverse = Matrix(((-4.371e-08, 1.0, 0.0, -0.0), (-1.0, -4.371e-08, -0.0, 0.0), (0.0, -0.0, 1.0, -0.0), (-0.0, 0.0, -0.0, 1.0)))
ob_body.location = (0.0, 0.0, 0.0)
ob_body.rotation_euler = (0.0, -0.0, 1.571)
_vg = ob_body.vertex_groups.new(name='hip')
_vg = ob_body.vertex_groups.new(name='spine_1')
_vg = ob_body.vertex_groups.new(name='spine_2')
_vg = ob_body.vertex_groups.new(name='spine_3')
_vg = ob_body.vertex_groups.new(name='neck')
for _i, _w in zip([2, 11, 19, 20, 21, 39], [0.07378, 0.01261, 0.01261, 0.001538, 0.02715, 0.008809]): _vg.add([_i], _w, 'REPLACE')
_vg = ob_body.vertex_groups.new(name='head')
for _i, _w in zip([0, 1, 2, 3, 4, 5, 6, 7, 8, 9, 10, 11, 12, 13, 14, 15, 16, 17, 18, 19, 20, 21, 22, 23, 24, 25, 26, 27, 28, 29, 30, 31, 32, 33, 34, 35, 36, 37, 38, 39, 40, 41, 42, 43, 44, 45, 46, 47, 48, 49, 50, 51, 52, 53, 54, 55, 56, 57, 58], [0.9985, 0.9998, 0.9262, 0.9982, 0.9992, 0.9995, 0.9999, 0.9999, 0.9996, 0.9994, 0.9989, 0.9687, 0.9908, 0.9967, 0.9998, 0.9993, 0.9989, 0.9952, 0.9867, 0.9687, 0.9742, 0.9614, 0.9972, 0.997, 0.9996, 0.9998, 0.9999, 0.9994, 0.9997, 0.9998, 0.9974, 0.9987, 0.9992, 0.9932, 0.997, 0.9986, 0.982, 0.9923, 0.997, 0.9706, 0.9847, 0.9947, 0.9766, 0.9833, 0.9942, 0.9984, 0.9935, 0.979, 0.9932, 0.9835, 0.9989, 0.9996, 0.9999, 0.9989, 0.9997, 0.9999, 0.9992, 0.986, 0.9848]): _vg.add([_i], _w, 'REPLACE')
_vg = ob_body.vertex_groups.new(name='clav.L')
_vg = ob_body.vertex_groups.new(name='arm.L')
_vg = ob_body.vertex_groups.new(name='arm2.L')
_vg = ob_body.vertex_groups.new(name='hand.L')
_vg = ob_body.vertex_groups.new(name='index.L')
_vg = ob_body.vertex_groups.new(name='thumb.L')
_vg = ob_body.vertex_groups.new(name='clav.R')
_vg = ob_body.vertex_groups.new(name='arm.R')
_vg = ob_body.vertex_groups.new(name='arm2.R')
_vg = ob_body.vertex_groups.new(name='hand.R')
_vg = ob_body.vertex_groups.new(name='index.R')
_vg = ob_body.vertex_groups.new(name='thumb.R')
_vg = ob_body.vertex_groups.new(name='hip_leg.L')
_vg = ob_body.vertex_groups.new(name='leg_1.L')
_vg = ob_body.vertex_groups.new(name='leg_2.L')
_vg = ob_body.vertex_groups.new(name='foot.L')
_vg = ob_body.vertex_groups.new(name='hip_leg.R')
_vg = ob_body.vertex_groups.new(name='leg_1.R')
_vg = ob_body.vertex_groups.new(name='leg_2.R')
_vg = ob_body.vertex_groups.new(name='foot.R')
_m = ob_body.modifiers.new('Mirror', 'MIRROR')
_m.use_axis = (False, True, False)
_m.use_clip = True
_m = ob_body.modifiers.new('Armature', 'ARMATURE')
_m.object = ob_armature
ob_head.parent = ob_armature
ob_head.matrix_parent_inverse = Matrix(((-4.371e-08, 1.0, 0.0, -0.0), (-1.0, -4.371e-08, -0.0, 0.0), (0.0, -0.0, 1.0, -0.0), (-0.0, 0.0, -0.0, 1.0)))
ob_head.location = (0.0, 0.0, 0.0)
ob_head.rotation_euler = (0.0, -0.0, 1.571)
_vg = ob_head.vertex_groups.new(name='hip')
for _i, _w in zip([0, 2, 4, 5, 9, 10, 11, 12, 13, 17, 18, 19, 20, 22, 23, 24, 25, 26, 28, 29, 31, 32, 34, 35, 37, 38, 39, 40, 41, 42, 43, 44, 49, 50, 51, 52, 53, 54, 55, 56, 57, 64, 65, 67, 70, 71, 72, 73, 74, 75, 76, 77, 81, 82, 151, 152, 153, 157, 158, 159, 160, 166, 170, 171, 177, 178, 179, 180, 181, 182, 183, 184, 185, 186, 187, 188, 189, 190, 197, 208, 341, 342, 343, 344, 351, 354, 355, 356, 357, 403, 404, 405, 407, 408, 411, 412, 413, 414, 431, 432, 433, 434, 435, 436, 437, 438, 439, 440, 441, 442, 443, 444, 445, 446, 447, 449, 450, 462], [0.2366, 0.245, 0.3485, 0.3764, 0.1175, 0.6054, 0.1906, 0.1588, 0.1916, 0.007077, 0.1267, 0.562, 0.3272, 0.7118, 0.1493, 0.007974, 0.7209, 0.1232, 0.513, 0.1067, 0.3736, 0.111, 0.4936, 0.1166, 0.659, 0.1336, 0.03039, 0.677, 0.1291, 0.2885, 0.4458, 0.2112, 0.1481, 0.2372, 0.5649, 0.6389, 0.1346, 0.07911, 0.08318, 0.6153, 0.5441, 0.002757, 0.2983, 0.279, 0.1192, 0.6693, 0.6104, 0.1314, 0.0235, 0.1849, 0.138, 0.1785, 0.3305, 0.2932, 0.05216, 0.02026, 0.05425, 0.04933, 0.006766, 0.001001, 0.06968, 0.05619, 0.05055, 0.01724, 0.2553, 0.2515, 0.5027, 0.2198, 0.3858, 0.1352, 0.1068, 0.158, 0.3977, 0.09089, 0.06426, 0.09613, 0.4499, 0.007924, 0.06414, 0.3655, 0.006824, 0.07053, 0.153, 0.08789, 0.009245, 0.02037, 0.08475, 0.09702, 0.5551, 0.0522, 0.02089, 0.001266, 0.01471, 0.04396, 0.1014, 0.1476, 0.1874, 0.4352, 0.2363, 0.2449, 0.3518, 0.3763, 0.1905, 0.1583, 0.1906, 0.3315, 0.299, 0.2812, 0.3666, 0.6772, 0.09975, 0.6152, 0.3665, 0.02045, 0.05187, 0.005036, 0.003054, 0.05148]): _vg.add([_i], _w, 'REPLACE')
_vg = ob_head.vertex_groups.new(name='spine_1')
for _i, _w in zip([2, 4, 5, 8, 9, 10, 17, 18, 19, 20, 22, 23, 24, 25, 26, 27, 28, 29, 30, 31, 32, 33, 34, 35, 36, 37, 38, 39, 40, 41, 43, 50, 51, 52, 53, 56, 57, 58, 59, 60, 61, 64, 67, 69, 70, 71, 72, 73, 74, 81, 83, 84, 151, 152, 153, 155, 157, 158, 159, 160, 166, 169, 170, 171, 178, 179, 181, 185, 189, 208, 402, 403, 404, 405, 406, 432, 433, 434, 438, 440, 441, 442, 443, 444, 445, 446, 447, 448, 449, 450, 456, 457, 458, 462], [0.0081, 0.002703, 0.005653, 0.1317, 0.6538, 0.1341, 0.1353, 0.5799, 0.1336, 0.01961, 0.1497, 0.6659, 0.1398, 0.1313, 0.7013, 0.1264, 0.1365, 0.6239, 0.05402, 0.1347, 0.6034, 0.06599, 0.136, 0.5912, 0.02997, 0.1226, 0.5392, 0.1785, 0.1172, 0.4273, 0.02935, 0.01756, 0.008049, 0.02085, 0.000402, 0.02548, 0.0261, 0.02205, 0.02266, 0.04945, 0.03217, 0.1197, 0.01277, 0.128, 0.6822, 0.1312, 0.129, 0.5687, 0.1667, 0.02156, 0.07369, 0.02522, 0.2371, 0.1597, 0.2375, 0.007318, 0.2259, 0.129, 0.1112, 0.3169, 0.2555, 0.05078, 0.2301, 0.1533, 0.005878, 0.004394, 0.05507, 0.004332, 0.008914, 0.02941, 0.067, 0.2388, 0.1619, 0.1166, 0.01163, 0.008263, 0.002565, 0.004989, 0.01979, 0.0132, 0.02765, 0.1171, 0.4437, 0.0255, 0.02765, 0.1609, 0.2371, 0.0679, 0.1206, 0.116, 0.05453, 0.06676, 0.06921, 0.2332]): _vg.add([_i], _w, 'REPLACE')
_vg = ob_head.vertex_groups.new(name='spine_2')
for _i, _w in zip([1, 6, 7, 8, 9, 17, 18, 23, 24, 26, 27, 29, 30, 32, 35, 38, 39, 40, 41, 47, 48, 58, 59, 60, 61, 64, 66, 69, 70, 73, 74, 80, 83, 84, 151, 152, 153, 155, 157, 158, 159, 160, 165, 166, 169, 170, 171, 176, 401, 402, 403, 404, 405, 406, 442, 443, 446, 447, 448, 449, 450, 454, 456, 457, 458, 462], [0.04718, 0.1448, 0.1113, 0.2184, 0.05938, 0.06439, 0.05232, 0.1111, 0.6493, 0.09169, 0.5938, 0.02419, 0.05407, 0.008499, 0.01886, 0.1055, 0.3261, 0.005543, 0.1707, 0.02496, 0.07153, 0.1153, 0.001073, 0.592, 0.5202, 0.1454, 0.09054, 0.4205, 0.07545, 0.07115, 0.1391, 0.01117, 0.06715, 0.2444, 0.3163, 0.1847, 0.2992, 0.01478, 0.311, 0.3469, 0.3578, 0.2847, 0.06642, 0.2937, 0.05132, 0.282, 0.1619, 0.07213, 0.07476, 0.06729, 0.2332, 0.1595, 0.1336, 0.02421, 0.005429, 0.1786, 0.1587, 0.2385, 0.06816, 0.3518, 0.3555, 0.07433, 0.05518, 0.06706, 0.06945, 0.3035]): _vg.add([_i], _w, 'REPLACE')
_vg = ob_head.vertex_groups.new(name='spine_3')
for _i, _w in zip([1, 3, 6, 7, 21, 24, 45, 46, 47, 48, 60, 61, 64, 66, 68, 78, 79, 80, 83, 84, 150, 151, 152, 153, 154, 155, 156, 157, 158, 159, 161, 162, 163, 164, 165, 166, 167, 168, 169, 170, 171, 172, 173, 174, 175, 176, 281, 282, 283, 285, 286, 287, 288, 292, 293, 382, 383, 384, 397, 398, 399, 400, 401, 402, 403, 404, 405, 406, 446, 447, 448, 449, 450, 451, 452, 453, 454, 455, 456, 457, 458, 459, 460, 461, 462], [0.08228, 0.002126, 0.454, 0.426, 0.1836, 0.005755, 0.1751, 0.2004, 0.3988, 0.2874, 0.1008, 0.07686, 0.05678, 0.2004, 0.06295, 0.01534, 0.05815, 0.1345, 0.01076, 0.03948, 0.197, 0.009681, 0.06504, 0.01062, 0.2425, 0.2413, 0.5592, 0.01117, 0.03191, 0.03013, 0.2766, 0.1954, 0.5476, 0.1076, 0.2432, 0.007552, 0.2331, 0.1911, 0.1615, 0.03051, 0.08495, 0.1773, 0.1885, 0.2053, 0.2438, 0.2881, 0.1207, 0.5264, 0.2206, 0.0004915, 0.04917, 0.1255, 0.1154, 0.04443, 0.0432, 0.5488, 0.5595, 0.5448, 0.1792, 0.1876, 0.2066, 0.2325, 0.2906, 0.1504, 0.05215, 0.08598, 0.1344, 0.5, 0.08633, 0.051, 0.1498, 0.02983, 0.02951, 0.1877, 0.1791, 0.2338, 0.2902, 0.2068, 0.1589, 0.1506, 0.1489, 0.1887, 0.1876, 0.1876, 0.01102]): _vg.add([_i], _w, 'REPLACE')
_vg = ob_head.vertex_groups.new(name='neck')
for _i, _w in zip([6, 7, 21, 45, 46, 47, 48, 60, 64, 66, 68, 74, 79, 80, 150, 152, 154, 155, 156, 161, 162, 163, 164, 165, 167, 168, 169, 171, 172, 173, 174, 175, 176, 281, 282, 283, 284, 285, 286, 287, 288, 289, 290, 291, 292, 293, 382, 383, 384, 397, 398, 399, 400, 401, 402, 404, 405, 406, 446, 448, 451, 452, 453, 454, 455, 456, 457, 458, 459, 460, 461], [0.1326, 0.08737, 0.07256, 0.009403, 0.3636, 4.434e-05, 0.1667, 0.005204, 0.0, 0.05251, 0.002361, 0.0, 0.06918, 0.06455, 0.07195, 0.0, 0.1146, 0.069, 0.02358, 0.0001643, 0.4871, 0.2543, 0.7567, 0.4313, 0.4379, 0.0718, 0.05931, 0.004832, 0.004511, 0.08742, 0.06018, 0.1578, 0.08022, 0.7046, 0.3419, 0.5931, 0.8928, 0.8442, 0.8535, 0.7943, 0.8231, 0.8467, 0.5553, 0.8606, 0.8843, 0.8961, 0.006213, 0.007555, 0.001405, 0.1359, 0.09369, 0.4003, 5.252e-06, 0.08477, 0.05461, 0.006359, 0.02531, 0.03407, 0.006614, 0.05436, 0.09361, 0.136, 7.003e-08, 0.02399, 0.04526, 0.05808, 0.05467, 0.05399, 0.08824, 0.09376, 0.09374]): _vg.add([_i], _w, 'REPLACE')
_vg = ob_head.vertex_groups.new(name='head')
for _i, _w in zip([284, 285, 289, 290, 291, 292, 293], [0.05567, 0.09074, 0.1299, 0.4237, 0.1091, 0.04666, 0.02645]): _vg.add([_i], _w, 'REPLACE')
_vg = ob_head.vertex_groups.new(name='clav.L')
for _i, _w in zip([1, 3, 6, 7, 8, 9, 14, 15, 16, 17, 18, 19, 21, 23, 24, 26, 27, 29, 30, 31, 32, 33, 34, 35, 36, 37, 38, 39, 40, 41, 45, 46, 47, 48, 58, 59, 60, 61, 62, 63, 64, 66, 68, 69, 70, 72, 73, 74, 78, 79, 80, 83, 84, 150, 151, 152, 153, 154, 155, 156, 157, 158, 159, 160, 161, 162, 163, 164, 165, 166, 167, 168, 169, 170, 171, 172, 173, 174, 175, 176, 281, 282, 283, 286, 287, 288, 382, 383, 384, 385, 386, 387, 388, 389, 390, 391, 392, 393, 394, 395, 396, 397, 398, 399, 400, 401, 402, 403, 404, 405, 406, 442, 443, 446, 447, 448, 449, 450, 451, 452, 453, 454, 455, 456, 457, 458, 459, 460, 461, 462], [0.6636, 0.5844, 0.2261, 0.3282, 0.4957, 0.09347, 0.6447, 0.4567, 0.2125, 0.5941, 0.1443, 0.01566, 0.6427, 0.01935, 0.1233, 0.03707, 0.1942, 0.1157, 0.476, 0.004283, 0.1213, 0.4629, 0.01178, 0.139, 0.4406, 0.0196, 0.1494, 0.3676, 0.02799, 0.2028, 0.5514, 0.3174, 0.2952, 0.1845, 0.7222, 0.6302, 0.198, 0.306, 0.3253, 0.2924, 0.5691, 0.5911, 0.692, 0.3388, 0.06784, 0.01747, 0.1444, 0.5383, 0.499, 0.5004, 0.6114, 0.6743, 0.6057, 0.6433, 0.318, 0.4839, 0.334, 0.3221, 0.5585, 0.2153, 0.3387, 0.4118, 0.426, 0.2733, 0.4784, 0.2334, 0.162, 0.07785, 0.1578, 0.3261, 0.2431, 0.6328, 0.5884, 0.3419, 0.48, 0.5692, 0.6177, 0.344, 0.316, 0.1829, 0.1165, 0.1569, 0.14, 0.003004, 0.03277, 0.02282, 0.2824, 0.2193, 0.2589, 0.2947, 0.07082, 0.09849, 0.284, 0.04501, 0.06289, 0.00628, 0.01724, 0.1364, 0.2198, 0.1529, 0.05948, 0.5635, 0.6112, 0.349, 0.3381, 0.1759, 0.5712, 0.3565, 0.4693, 0.4914, 0.3059, 0.02787, 0.2116, 0.4708, 0.3557, 0.5702, 0.4199, 0.4226, 0.6113, 0.5634, 0.3348, 0.177, 0.3492, 0.5845, 0.5715, 0.5688, 0.6174, 0.6111, 0.6111, 0.3366]): _vg.add([_i], _w, 'REPLACE')
_vg = ob_head.vertex_groups.new(name='arm.L')
for _i, _w in zip([1, 3, 7, 8, 14, 15, 16, 17, 18, 21, 27, 29, 30, 32, 33, 35, 36, 39, 45, 46, 47, 48, 58, 59, 61, 62, 63, 64, 66, 68, 69, 73, 74, 78, 79, 80, 83, 84, 85, 86, 87, 88, 89, 90, 91, 92, 93, 94, 95, 96, 97, 98, 99, 100, 150, 151, 152, 153, 154, 155, 156, 157, 158, 159, 161, 162, 165, 167, 168, 169, 170, 171, 172, 173, 174, 175, 176, 281, 283, 317, 318, 319, 320, 321, 322, 323, 324, 325, 326, 327, 328, 329, 330, 331, 332, 382, 383, 384, 385, 386, 387, 388, 389, 390, 391, 392, 393, 394, 395, 396, 397, 398, 399, 400, 401, 402, 403, 404, 405, 406, 415, 416, 417, 418, 419, 420, 421, 422, 423, 424, 425, 426, 427, 428, 430, 446, 447, 448, 449, 450, 451, 452, 453, 454, 455, 456, 457, 458, 459, 460, 461, 462], [0.1416, 0.7298, 0.01458, 0.1061, 0.8309, 0.9997, 0.9908, 0.1478, 0.01475, 0.09598, 0.0102, 0.05299, 0.4163, 0.05584, 0.3982, 0.04025, 0.4153, 0.03723, 0.1162, 0.09767, 0.05751, 0.01161, 0.2358, 0.2704, 0.002657, 0.5986, 0.6898, 0.0564, 0.05121, 0.1954, 0.06216, 0.00106, 0.08286, 0.9752, 0.7788, 0.1302, 0.1209, 0.03987, 0.8205, 0.8221, 0.8258, 0.7995, 0.7817, 0.7852, 0.842, 0.8354, 0.01995, 0.02368, 0.01587, 0.02043, 0.02309, 0.01975, 0.01987, 0.01573, 0.08338, 0.003397, 0.0341, 0.0001189, 0.07392, 0.06063, 0.0004265, 0.0008682, 0.005982, 0.003088, 0.06474, 0.06327, 0.003973, 0.05572, 0.08262, 0.07296, 0.01199, 0.04644, 0.1114, 0.09024, 0.0956, 0.07237, 0.0105, 0.005411, 0.01374, 0.1374, 0.111, 0.1255, 0.1355, 0.09759, 0.1069, 0.1239, 0.1277, 0.3766, 0.3319, 0.3781, 0.4143, 0.3825, 0.4, 0.3946, 0.3763, 0.01569, 0.001288, 0.01087, 0.9647, 0.9446, 0.8883, 0.9827, 0.9378, 0.9719, 0.9571, 0.7405, 0.9983, 0.7274, 0.8215, 0.7466, 0.1093, 0.09264, 0.09486, 0.08118, 0.005921, 0.06932, 0.02306, 0.04726, 0.05079, 0.01847, 0.007213, 0.01128, 0.0086, 0.0136, 0.005766, 0.000823, 0.01067, 0.00634, 0.0117, 0.00656, 0.003413, 0.008464, 0.01008, 0.005437, 0.003556, 0.04751, 0.02192, 0.06912, 0.003461, 0.003052, 0.0926, 0.1094, 0.08007, 0.006666, 0.09479, 0.07204, 0.06937, 0.06883, 0.09068, 0.09266, 0.09266, 0.0008078]): _vg.add([_i], _w, 'REPLACE')
_vg = ob_head.vertex_groups.new(name='arm2.L')
for _i, _w in zip([85, 86, 87, 88, 89, 90, 91, 92, 93, 94, 95, 96, 97, 98, 99, 100, 101, 102, 103, 104, 105, 106, 107, 108, 109, 110, 111, 112, 113, 114, 115, 116, 117, 118, 119, 120, 121, 122, 123, 124, 125, 126, 128, 131, 134, 135, 136, 137, 138, 139, 140, 141, 142, 143, 294, 308, 311, 317, 318, 319, 320, 321, 322, 323, 324, 325, 326, 327, 328, 329, 330, 331, 332, 415, 416, 417, 418, 419, 420, 421, 422, 423, 424, 425, 426, 427, 428, 429, 430], [0.1778, 0.1764, 0.1709, 0.1922, 0.205, 0.1992, 0.1537, 0.1577, 0.947, 0.9483, 0.9547, 0.9455, 0.9462, 0.9503, 0.9455, 0.9547, 0.9572, 0.9692, 0.9855, 0.9543, 0.9613, 0.9697, 0.9538, 0.987, 0.9446, 0.9677, 0.9917, 0.9413, 0.9507, 0.953, 0.9406, 0.9847, 0.8768, 0.9422, 0.9812, 0.8801, 0.8871, 0.826, 0.8786, 0.88, 0.1341, 0.08159, 0.1019, 0.143, 0.9023, 0.877, 0.7401, 0.135, 0.4099, 0.7776, 0.7784, 0.7862, 0.007985, 0.01472, 0.9121, 0.005947, 0.006034, 0.8617, 0.8881, 0.8719, 0.8618, 0.9011, 0.8918, 0.874, 0.8713, 0.6161, 0.6649, 0.6201, 0.5847, 0.6131, 0.5988, 0.5986, 0.6214, 0.9508, 0.9496, 0.955, 0.9528, 0.9606, 0.9636, 0.948, 0.949, 0.9503, 0.9521, 0.9575, 0.9553, 0.9479, 0.949, 0.9653, 0.9617]): _vg.add([_i], _w, 'REPLACE')
_vg = ob_head.vertex_groups.new(name='hand.L')
for _i, _w in zip([109, 112, 115, 117, 118, 120, 121, 123, 125, 126, 127, 128, 129, 131, 133, 135, 136, 137, 139, 140, 141, 294, 299, 300, 301, 302, 303, 304, 305, 306, 307, 308, 309, 310, 311, 312], [0.03093, 0.01287, 0.0296, 0.1032, 0.03652, 0.081, 0.02105, 0.09735, 0.6966, 0.5811, 0.03873, 0.8628, 0.8732, 0.8138, 0.9271, 0.09567, 0.08307, 0.01382, 0.1962, 0.1639, 0.1829, 0.04272, 0.09818, 0.9903, 0.9914, 0.9935, 0.9857, 0.9925, 0.9816, 0.9827, 0.989, 0.9616, 0.9779, 0.9672, 0.9615, 0.9206]): _vg.add([_i], _w, 'REPLACE')
_vg = ob_head.vertex_groups.new(name='index.L')
for _i, _w in zip([124, 125, 126, 127, 128, 129, 130, 131, 132, 133, 134, 137, 138, 294, 295, 296, 297, 298, 299, 310, 312, 313, 314, 315, 316], [0.008808, 0.02382, 0.1149, 0.8154, 0.008239, 0.08249, 0.94, 0.005293, 0.961, 0.07169, 0.02795, 0.02037, 0.2185, 0.0113, 0.9988, 0.9988, 0.9985, 0.9993, 0.8921, 0.01016, 0.07918, 0.9904, 0.99, 0.9949, 0.9964]): _vg.add([_i], _w, 'REPLACE')
_vg = ob_head.vertex_groups.new(name='thumb.L')
for _i, _w in zip([113, 114, 120, 121, 122, 124, 130, 134, 136, 137, 138, 140, 142, 143, 144, 145, 146, 147, 148, 149], [0.002063, 0.01676, 0.01072, 0.06942, 0.1553, 0.09507, 0.0006131, 0.05082, 0.1618, 0.7978, 0.4306, 0.04305, 0.9618, 0.9648, 0.9818, 0.9924, 0.9975, 0.9966, 0.9956, 0.9979]): _vg.add([_i], _w, 'REPLACE')
_vg = ob_head.vertex_groups.new(name='clav.R')
_vg = ob_head.vertex_groups.new(name='arm.R')
_vg = ob_head.vertex_groups.new(name='arm2.R')
_vg = ob_head.vertex_groups.new(name='hand.R')
_vg = ob_head.vertex_groups.new(name='index.R')
_vg = ob_head.vertex_groups.new(name='thumb.R')
_vg = ob_head.vertex_groups.new(name='hip_leg.L')
for _i, _w in zip([0, 2, 4, 5, 9, 10, 11, 12, 13, 18, 19, 20, 22, 23, 25, 26, 28, 29, 31, 32, 34, 35, 37, 38, 40, 41, 42, 43, 44, 49, 50, 51, 52, 53, 54, 55, 56, 57, 65, 67, 70, 71, 72, 73, 75, 76, 77, 81, 82, 177, 178, 179, 180, 181, 182, 183, 184, 185, 186, 187, 188, 189, 190, 197, 208, 341, 342, 343, 344, 345, 346, 347, 348, 349, 350, 351, 352, 353, 354, 355, 356, 357, 407, 408, 409, 410, 411, 412, 413, 414, 431, 432, 433, 434, 435, 436, 437, 438, 439, 440, 441, 442, 443, 444, 445], [0.5941, 0.5825, 0.4493, 0.3933, 0.04375, 0.2185, 0.6421, 0.6832, 0.6456, 0.05581, 0.2399, 0.4763, 0.09539, 0.0004619, 0.1113, 0.001531, 0.3019, 0.05883, 0.4384, 0.07399, 0.3109, 0.06696, 0.145, 0.02896, 0.1223, 0.012, 0.4774, 0.3248, 0.5022, 0.8136, 0.6892, 0.3704, 0.2788, 0.8077, 0.879, 0.8847, 0.2935, 0.3666, 0.5177, 0.5356, 0.01946, 0.1615, 0.1921, 0.04671, 0.6014, 0.6366, 0.5878, 0.5884, 0.6561, 0.4845, 0.4647, 0.2821, 0.464, 0.3269, 0.641, 0.6362, 0.5826, 0.3018, 0.7302, 0.6722, 0.6432, 0.2604, 0.06638, 0.04664, 0.4233, 0.009164, 0.1693, 0.09818, 0.06147, 0.06216, 0.04416, 0.07604, 0.06788, 0.07181, 0.177, 0.1898, 0.1942, 0.1126, 0.1569, 0.156, 0.1677, 0.2409, 0.6666, 0.3651, 0.3967, 0.2238, 0.6059, 0.2, 0.1926, 0.2148, 0.5968, 0.5845, 0.4487, 0.3906, 0.6457, 0.6876, 0.6499, 0.4757, 0.5199, 0.5371, 0.4267, 0.1224, 0.002231, 0.2937, 0.4274]): _vg.add([_i], _w, 'REPLACE')
_vg = ob_head.vertex_groups.new(name='leg_1.L')
for _i, _w in zip([0, 2, 4, 5, 11, 12, 13, 20, 42, 43, 44, 56, 57, 65, 67, 75, 76, 77, 81, 177, 178, 179, 180, 181, 182, 183, 184, 185, 186, 187, 188, 189, 190, 191, 192, 193, 194, 195, 196, 197, 198, 199, 200, 201, 202, 203, 204, 205, 206, 207, 208, 209, 210, 211, 212, 213, 214, 215, 216, 333, 334, 335, 336, 337, 338, 339, 340, 341, 342, 343, 344, 345, 346, 347, 348, 349, 350, 351, 352, 353, 354, 355, 356, 357, 407, 408, 409, 410, 411, 412, 413, 414, 431, 432, 433, 434, 435, 436, 437, 438, 439, 440, 441, 444, 445, 463, 464, 465, 467], [0.1149, 0.1294, 0.1065, 0.09849, 0.1301, 0.1237, 0.1204, 0.1452, 0.1816, 0.1592, 0.2583, 0.01541, 0.01296, 0.1112, 0.1392, 0.1786, 0.1984, 0.2012, 0.006107, 0.2196, 0.2477, 0.1669, 0.2916, 0.2226, 0.2001, 0.2372, 0.2301, 0.2668, 0.1645, 0.2522, 0.2448, 0.2534, 0.8992, 0.9769, 0.9817, 0.9765, 0.9866, 0.9878, 0.9846, 0.8838, 0.9692, 0.9801, 0.9035, 0.9129, 0.9305, 0.9113, 0.938, 0.9424, 0.9054, 0.9126, 0.1517, 0.1825, 0.1192, 0.1404, 0.1664, 0.1468, 0.123, 0.1822, 0.1483, 0.6695, 0.5236, 0.6915, 0.6368, 0.6824, 0.6375, 0.6275, 0.6563, 0.9388, 0.7457, 0.7434, 0.8466, 0.9303, 0.9486, 0.9083, 0.9116, 0.9216, 0.8088, 0.7765, 0.7938, 0.879, 0.8053, 0.7456, 0.7118, 0.1697, 0.2976, 0.5825, 0.5842, 0.7593, 0.286, 0.6374, 0.6022, 0.3379, 0.1124, 0.1274, 0.1032, 0.09527, 0.1264, 0.1197, 0.1171, 0.1412, 0.108, 0.1351, 0.1465, 0.01528, 0.1466, 0.9819, 0.5269, 0.9136, 0.1197]): _vg.add([_i], _w, 'REPLACE')
_vg = ob_head.vertex_groups.new(name='leg_2.L')
for _i, _w in zip([200, 201, 202, 203, 204, 205, 206, 207, 209, 210, 211, 212, 213, 214, 215, 216, 217, 218, 219, 220, 221, 222, 223, 224, 225, 226, 227, 228, 229, 230, 231, 232, 233, 234, 235, 236, 237, 238, 239, 240, 241, 242, 243, 244, 245, 246, 247, 248, 257, 258, 259, 262, 264, 265, 266, 267, 268, 269, 270, 275, 276, 277, 278, 279, 333, 334, 335, 336, 337, 338, 339, 340, 358, 359, 360, 361, 362, 363, 364, 365, 366, 367, 368, 369, 370, 371, 372, 373, 374, 375, 376, 377, 378, 379, 380, 381, 464, 465, 466, 467], [0.09564, 0.08664, 0.06897, 0.08819, 0.06156, 0.05724, 0.09312, 0.08681, 0.8168, 0.8793, 0.8585, 0.8328, 0.8524, 0.8759, 0.817, 0.8505, 0.9325, 0.6835, 0.715, 0.9137, 0.778, 0.7175, 0.8983, 0.828, 0.911, 0.5356, 0.5606, 0.8802, 0.6816, 0.5857, 0.8731, 0.7826, 0.8887, 0.1346, 0.2742, 0.8184, 0.3251, 0.2016, 0.8159, 0.7059, 0.5117, 0.1587, 0.1426, 0.4666, 0.274, 0.3951, 0.4353, 0.2393, 0.05723, 0.05567, 0.05593, 0.03081, 0.09811, 0.1184, 0.2739, 0.544, 0.4788, 0.2214, 0.5026, 0.06382, 0.0002808, 0.09187, 0.2606, 0.07604, 0.3299, 0.4758, 0.3081, 0.3628, 0.3171, 0.3619, 0.3719, 0.3429, 0.9312, 0.6856, 0.7201, 0.9109, 0.7777, 0.7197, 0.8941, 0.8274, 0.9122, 0.9432, 0.9728, 0.9596, 0.9094, 0.9294, 0.9655, 0.8922, 0.973, 0.9762, 0.9682, 0.9796, 0.9481, 0.9612, 0.9823, 0.9592, 0.4726, 0.08592, 0.9484, 0.8788]): _vg.add([_i], _w, 'REPLACE')
_vg = ob_head.vertex_groups.new(name='foot.L')
for _i, _w in zip([217, 218, 219, 220, 221, 222, 223, 224, 225, 226, 227, 228, 229, 230, 231, 232, 233, 234, 235, 236, 237, 238, 239, 240, 241, 242, 243, 244, 245, 246, 247, 248, 249, 250, 251, 252, 253, 254, 255, 256, 257, 258, 259, 260, 261, 262, 263, 264, 265, 266, 267, 268, 269, 270, 271, 272, 273, 274, 275, 276, 277, 278, 279, 280, 358, 359, 360, 361, 362, 363, 364, 365, 366, 367, 369, 370, 371, 372, 373, 376, 378, 379, 381, 466], [0.06381, 0.3091, 0.2636, 0.08345, 0.2191, 0.2788, 0.004061, 0.1609, 0.08658, 0.4547, 0.4039, 0.1183, 0.3166, 0.4115, 0.1206, 0.2062, 0.6723, 0.8629, 0.8061, 0.9995, 0.6742, 0.7975, 0.5363, 0.2897, 0.9977, 0.9551, 0.941, 1.0, 0.9193, 1.0, 0.9997, 1.0, 1.003, 1.001, 0.986, 0.9971, 0.9996, 0.9998, 0.9891, 0.9973, 0.9807, 0.9974, 0.9426, 0.9799, 0.9831, 0.9593, 0.9905, 0.9016, 0.9931, 1.0, 0.9966, 0.9952, 1.0, 0.9998, 0.9976, 0.9997, 0.9905, 1.0, 0.9495, 0.9981, 0.9179, 0.9996, 0.9997, 0.9998, 0.06514, 0.3068, 0.2642, 0.1723, 0.2194, 0.2765, 0.003906, 0.1613, 0.07874, 0.0501, 0.01879, 7.531e-05, 0.1307, 2.937e-05, 0.1014, 0.005788, 0.0297, 0.01248, 0.00232, 0.00707]): _vg.add([_i], _w, 'REPLACE')
_vg = ob_head.vertex_groups.new(name='hip_leg.R')
_vg = ob_head.vertex_groups.new(name='leg_1.R')
for _i, _w in zip([0, 4, 5, 42, 43, 65, 431, 433, 434, 439], [0.00877, 0.06556, 0.1003, 0.001305, 0.007845, 0.03999, 0.008549, 0.06619, 0.1065, 0.0403]): _vg.add([_i], _w, 'REPLACE')
_vg = ob_head.vertex_groups.new(name='leg_2.R')
for _i, _w in zip([227], [0.01794]): _vg.add([_i], _w, 'REPLACE')
_vg = ob_head.vertex_groups.new(name='foot.R')
_m = ob_head.modifiers.new('Mirror', 'MIRROR')
_m.use_axis = (False, True, False)
_m.use_clip = True
_m = ob_head.modifiers.new('Armature', 'ARMATURE')
_m.object = ob_armature
ob_armature.location = (0.0, 0.0, 0.0)
ob_armature.rotation_euler = (0.0, -0.0, 1.571)
ob_camera.location = (0.5013, 15.14, -0.3986)
ob_camera.rotation_euler = (1.951, 1.158e-06, 3.119)

# ---- collection membership
col_collection.objects.link(ob_empty)
col_collection.objects.link(ob_empty_001)
col_collection.objects.link(ob_empty_002)
col_collection.objects.link(ob_body)
col_collection.objects.link(ob_head)
col_collection.objects.link(ob_armature)
col_collection.objects.link(ob_camera)

# ---- scene / render settings (as saved in the file)
scene.camera = ob_camera
scene.frame_start = 1; scene.frame_end = 250; scene.frame_set(1)
scene.render.engine = 'BLENDER_EEVEE_NEXT'
scene.render.line_thickness_mode = 'RELATIVE'
scene.render.line_thickness = 0.4
scene.cycles.sampling_pattern = 'TABULATED_SOBOL'
scene.eevee.use_gtao = True
bpy.context.view_layer.update()

